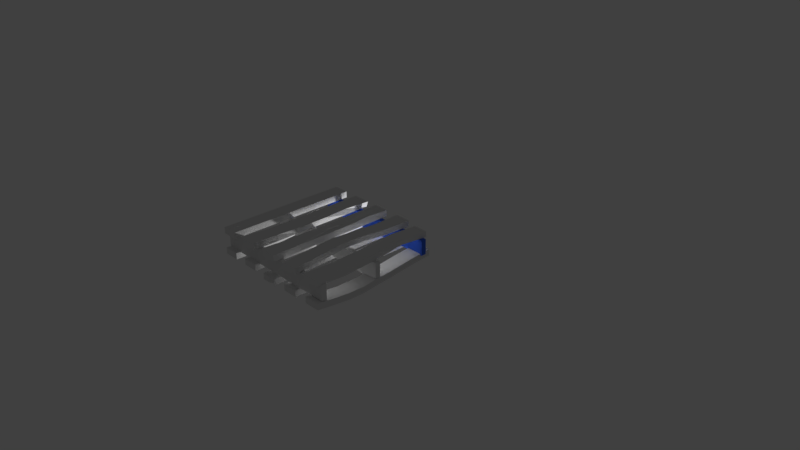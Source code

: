 # Source: skid.blend  (saved by Blender 2.78.0; exported with 4.5.12 LTS)
import bpy
from mathutils import Matrix  # noqa: F401  (used for matrix-valued properties, if any)

bpy.ops.wm.read_factory_settings(use_empty=True)
scene = bpy.context.scene
scene.name = 'Scene'

# ---- collections
col_collection_1 = bpy.data.collections.new('Collection 1'); scene.collection.children.link(col_collection_1)

# ---- materials (node trees are filled in below, after node groups)
mat_material_001 = bpy.data.materials.new('Material.001')
mat_material_001.alpha_threshold = 0.0
mat_material_001.use_transparent_shadow = False
mat_material_001.roughness = 0.5
mat_material_001.line_color = (0.0, 0.0, 0.0, 1.0)
mat_material_002 = bpy.data.materials.new('Material.002')
mat_material_002.alpha_threshold = 0.0
mat_material_002.use_transparent_shadow = False
mat_material_002.roughness = 0.5
mat_material_002.line_color = (0.0, 0.0, 0.0, 1.0)
mat_material_003 = bpy.data.materials.new('Material.003')
mat_material_003.alpha_threshold = 0.0
mat_material_003.use_transparent_shadow = False
mat_material_003.roughness = 0.5
mat_material_003.line_color = (0.0, 0.0, 0.0, 1.0)
mat_material_004 = bpy.data.materials.new('Material.004')
mat_material_004.alpha_threshold = 0.0
mat_material_004.use_transparent_shadow = False
mat_material_004.roughness = 0.5
mat_material_004.line_color = (0.0, 0.0, 0.0, 1.0)
mat_material_010 = bpy.data.materials.new('Material.010')
mat_material_010.alpha_threshold = 0.0
mat_material_010.use_transparent_shadow = False
mat_material_010.diffuse_color = (0.05369, 0.1468, 0.8, 1.0)
mat_material_010.roughness = 0.5
mat_material_005 = bpy.data.materials.new('Material.005')
mat_material_005.alpha_threshold = 0.0
mat_material_005.use_transparent_shadow = False
mat_material_005.roughness = 0.5
mat_material_005.line_color = (0.0, 0.0, 0.0, 1.0)
mat_material_006 = bpy.data.materials.new('Material.006')
mat_material_006.alpha_threshold = 0.0
mat_material_006.use_transparent_shadow = False
mat_material_006.roughness = 0.5
mat_material_006.line_color = (0.0, 0.0, 0.0, 1.0)
mat_material_007 = bpy.data.materials.new('Material.007')
mat_material_007.alpha_threshold = 0.0
mat_material_007.use_transparent_shadow = False
mat_material_007.roughness = 0.5
mat_material_007.line_color = (0.0, 0.0, 0.0, 1.0)
mat_material_008 = bpy.data.materials.new('Material.008')
mat_material_008.alpha_threshold = 0.0
mat_material_008.use_transparent_shadow = False
mat_material_008.roughness = 0.5
mat_material_008.line_color = (0.0, 0.0, 0.0, 1.0)
mat_material_009 = bpy.data.materials.new('Material.009')
mat_material_009.alpha_threshold = 0.0
mat_material_009.use_transparent_shadow = False
mat_material_009.roughness = 0.5
mat_material_009.line_color = (0.0, 0.0, 0.0, 1.0)
mat_material_011 = bpy.data.materials.new('Material.011')
mat_material_011.alpha_threshold = 0.0
mat_material_011.use_transparent_shadow = False
mat_material_011.roughness = 0.5
mat_material_011.line_color = (0.0, 0.0, 0.0, 1.0)

# ---- material node trees

# ---- world
world_world = bpy.data.worlds.new('World'); scene.world = world_world
world_world.color = (0.05088, 0.05088, 0.05088)
world_world.use_sun_shadow = False
world_world.sun_shadow_jitter_overblur = 0.0
world_world.cycles.sampling_method = 'MANUAL'

# ---- cameras
cam_camera = bpy.data.cameras.new('Camera')
cam_camera.clip_end = 100.0
cam_camera.lens = 35.0
cam_camera.sensor_width = 32.0
cam_camera.sensor_height = 18.0
cam_camera.ortho_scale = 7.314
cam_camera.dof.focus_distance = 0.0
cam_camera.dof.aperture_fstop = 128.0

# ---- lights
light_lamp = bpy.data.lights.new('Lamp', 'POINT')
light_lamp.transmission_factor = 0.0
light_lamp.cutoff_distance = 30.0
light_lamp.energy = 100.0
light_lamp.shadow_buffer_clip_start = 1.001
light_lamp.shadow_soft_size = 0.1
light_lamp.shadow_maximum_resolution = 0.006
light_lamp.use_absolute_resolution = True

# ---- meshes
me_cube_005 = bpy.data.meshes.new('Cube.005')
me_cube_005.from_pydata([(-1.0, -1.0, -1.0), (-1.0, -1.0, 1.0), (-1.0, 1.0, -1.0), (-1.0, 1.0, 1.0), (1.0, -1.0, -1.0), (1.0, -1.0, 1.0), (1.0, 1.0, -1.0), (1.0, 1.0, 1.0)], [], [(0, 1, 3, 2), (2, 3, 7, 6), (6, 7, 5, 4), (4, 5, 1, 0), (2, 6, 4, 0), (7, 3, 1, 5)])
_uv = me_cube_005.uv_layers.new(name='UVMap')
_uv.uv.foreach_set('vector', [0.9367, 0.4844, 0.3533, 1.099, 0.0633, 0.5156, 0.6467, -0.09908, 0.9367, 0.4844, 0.3533, 1.099, 0.0633, 0.5156, 0.6467, -0.09908, 0.9367, 0.4844, 0.3533, 1.099, 0.0633, 0.5156, 0.6467, -0.09908, 0.9367, 0.4844, 0.3533, 1.099, 0.0633, 0.5156, 0.6467, -0.09908, 0.9367, 0.4844, 0.3533, 1.099, 0.0633, 0.5156, 0.6467, -0.09908, 0.9367, 0.4844, 0.3533, 1.099, 0.0633, 0.5156, 0.6467, -0.09908])
me_cube_005.use_remesh_preserve_volume = False
me_cube_005.use_remesh_preserve_attributes = False
me_cube_005.use_mirror_vertex_groups = False
me_cube_005.update()
me_cube_001 = bpy.data.meshes.new('Cube.001')
me_cube_001.from_pydata([(0.7893, 0.9956, -1.0), (0.5709, -1.0, -1.069), (-1.334, -1.0, -1.06), (-1.231, 0.996, -1.0), (0.7948, 0.9961, 1.02), (0.5798, -1.0, 0.8421), (-1.327, -1.0, 0.8513), (-1.226, 0.9965, 1.021), (0.6072, 0.5451, -1.227), (0.6441, 0.1877, -1.7), (0.8021, -0.1528, -1.931), (0.6937, -0.5907, -1.562), (-1.186, -0.5906, -1.529), (-0.9186, -0.1529, -1.879), (-0.9931, 0.1877, -1.653), (-1.21, 0.546, -1.196), (0.6162, 0.5465, 0.6005), (0.6521, 0.1879, -0.04476), (0.8061, -0.1539, -0.1849), (0.6973, -0.5915, 0.3383), (-1.185, -0.5914, 0.3708), (-0.9205, -0.154, -0.1344), (-0.9946, 0.1879, 0.006402), (-1.206, 0.5473, 0.6355), (0.2782, 0.9964, -1.0), (-0.2298, 0.9965, -1.0), (-0.7328, 0.996, -1.0), (0.08388, -1.0, -1.072), (-0.3955, -1.0, -1.071), (-0.8678, -1.0, -1.067), (0.2837, 0.9969, 1.023), (-0.2244, 0.9971, 1.024), (-0.7276, 0.9966, 1.022), (0.09281, -1.0, 0.8377), (-0.3868, -1.0, 0.8378), (-0.8596, -1.0, 0.8425), (-0.7584, 0.5465, 0.6186), (-0.3064, 0.5468, 0.6112), (0.1529, 0.5473, 0.608), (-0.5868, 0.1876, -0.02049), (-0.1777, 0.1875, -0.03199), (0.2366, 0.1876, -0.04031), (-0.4922, -0.1543, -0.1652), (-0.0623, -0.1554, -0.1796), (0.3711, -0.1545, -0.1902), (-0.7208, -0.5918, 0.3468), (-0.2533, -0.5927, 0.3358), (0.2196, -0.5919, 0.3305), (0.1448, 0.5459, -1.226), (-0.3134, 0.5454, -1.221), (-0.7639, 0.5451, -1.211), (0.231, 0.1874, -1.701), (-0.181, 0.1873, -1.693), (-0.5875, 0.1874, -1.677), (0.3686, -0.1534, -1.938), (-0.06339, -0.1543, -1.931), (-0.4919, -0.1532, -1.911), (0.2168, -0.5911, -1.569), (-0.2554, -0.5919, -1.564), (-0.7223, -0.591, -1.552)], [], [(59, 29, 2, 12), (45, 20, 6, 35), (11, 19, 5, 1), (29, 35, 6, 2), (15, 23, 7, 3), (32, 26, 3, 7), (2, 6, 20, 12), (12, 20, 21, 13), (13, 21, 22, 14), (14, 22, 23, 15), (0, 4, 16, 8), (8, 16, 17, 9), (9, 17, 18, 10), (10, 18, 19, 11), (32, 7, 23, 36), (36, 23, 22, 39), (39, 22, 21, 42), (42, 21, 20, 45), (26, 50, 15, 3), (50, 53, 14, 15), (53, 56, 13, 14), (56, 59, 12, 13), (10, 11, 57, 54), (54, 57, 58, 55), (55, 58, 59, 56), (9, 10, 54, 51), (51, 54, 55, 52), (52, 55, 56, 53), (8, 9, 51, 48), (48, 51, 52, 49), (49, 52, 53, 50), (0, 8, 48, 24), (24, 48, 49, 25), (25, 49, 50, 26), (18, 44, 47, 19), (44, 43, 46, 47), (43, 42, 45, 46), (17, 41, 44, 18), (41, 40, 43, 44), (40, 39, 42, 43), (16, 38, 41, 17), (38, 37, 40, 41), (37, 36, 39, 40), (4, 30, 38, 16), (30, 31, 37, 38), (31, 32, 36, 37), (4, 0, 24, 30), (30, 24, 25, 31), (31, 25, 26, 32), (1, 5, 33, 27), (27, 33, 34, 28), (28, 34, 35, 29), (19, 47, 33, 5), (47, 46, 34, 33), (46, 45, 35, 34), (11, 1, 27, 57), (57, 27, 28, 58), (58, 28, 29, 59)])
_uv = me_cube_001.uv_layers.new(name='UVMap')
_uv.uv.foreach_set('vector', [0.7242, 0.6521, 0.6485, 0.592, 0.6654, 0.547, 0.7411, 0.6071, 0.7465, 0.6581, 0.6519, 0.583, 0.6654, 0.547, 0.76, 0.6221, 1.03, 0.8835, 0.6519, 0.583, 0.6654, 0.547, 1.044, 0.8475, 1.027, 0.8925, 0.6485, 0.592, 0.6654, 0.547, 1.044, 0.8475, 1.03, 0.8835, 0.6519, 0.583, 0.6654, 0.547, 1.044, 0.8475, 1.027, 0.8925, 0.6485, 0.592, 0.6654, 0.547, 1.044, 0.8475, 0.9761, 1.028, 0.5979, 0.7271, 0.6114, 0.6911, 0.9896, 0.9916, 0.9896, 0.9916, 0.6114, 0.6911, 0.6249, 0.655, 1.003, 0.9556, 1.003, 0.9556, 0.6249, 0.655, 0.6384, 0.619, 1.017, 0.9196, 1.017, 0.9196, 0.6384, 0.619, 0.6519, 0.583, 1.03, 0.8835, 0.9761, 1.028, 0.5979, 0.7271, 0.6114, 0.6911, 0.9896, 0.9916, 0.9896, 0.9916, 0.6114, 0.6911, 0.6249, 0.655, 1.003, 0.9556, 1.003, 0.9556, 0.6249, 0.655, 0.6384, 0.619, 1.017, 0.9196, 1.017, 0.9196, 0.6384, 0.619, 0.6519, 0.583, 1.03, 0.8835, 0.6924, 0.8022, 0.5979, 0.7271, 0.6114, 0.6911, 0.7059, 0.7662, 0.7059, 0.7662, 0.6114, 0.6911, 0.6249, 0.655, 0.7195, 0.7302, 0.7195, 0.7302, 0.6249, 0.655, 0.6384, 0.619, 0.733, 0.6942, 0.733, 0.6942, 0.6384, 0.619, 0.6519, 0.583, 0.7465, 0.6581, 1.027, 0.8925, 0.9511, 0.8324, 0.9679, 0.7874, 1.044, 0.8475, 0.9511, 0.8324, 0.8754, 0.7723, 0.8923, 0.7273, 0.9679, 0.7874, 0.8754, 0.7723, 0.7998, 0.7122, 0.8167, 0.6672, 0.8923, 0.7273, 0.7998, 0.7122, 0.7242, 0.6521, 0.7411, 0.6071, 0.8167, 0.6672, 0.7492, 0.8473, 0.6735, 0.7872, 0.6904, 0.7422, 0.766, 0.8023, 0.766, 0.8023, 0.6904, 0.7422, 0.7073, 0.6971, 0.7829, 0.7572, 0.7829, 0.7572, 0.7073, 0.6971, 0.7242, 0.6521, 0.7998, 0.7122, 0.8248, 0.9074, 0.7492, 0.8473, 0.766, 0.8023, 0.8417, 0.8624, 0.8417, 0.8624, 0.766, 0.8023, 0.7829, 0.7572, 0.8586, 0.8174, 0.8586, 0.8174, 0.7829, 0.7572, 0.7998, 0.7122, 0.8754, 0.7723, 0.9004, 0.9675, 0.8248, 0.9074, 0.8417, 0.8624, 0.9173, 0.9225, 0.9173, 0.9225, 0.8417, 0.8624, 0.8586, 0.8174, 0.9342, 0.8775, 0.9342, 0.8775, 0.8586, 0.8174, 0.8754, 0.7723, 0.9511, 0.8324, 0.9761, 1.028, 0.9004, 0.9675, 0.9173, 0.9225, 0.9929, 0.9826, 0.9929, 0.9826, 0.9173, 0.9225, 0.9342, 0.8775, 1.01, 0.9376, 1.01, 0.9376, 0.9342, 0.8775, 0.9511, 0.8324, 1.027, 0.8925, 1.017, 0.9196, 0.922, 0.8444, 0.9355, 0.8084, 1.03, 0.8835, 0.922, 0.8444, 0.8275, 0.7693, 0.841, 0.7333, 0.9355, 0.8084, 0.8275, 0.7693, 0.733, 0.6942, 0.7465, 0.6581, 0.841, 0.7333, 1.003, 0.9556, 0.9085, 0.8804, 0.922, 0.8444, 1.017, 0.9196, 0.9085, 0.8804, 0.814, 0.8053, 0.8275, 0.7693, 0.922, 0.8444, 0.814, 0.8053, 0.7195, 0.7302, 0.733, 0.6942, 0.8275, 0.7693, 0.9896, 0.9916, 0.895, 0.9165, 0.9085, 0.8804, 1.003, 0.9556, 0.895, 0.9165, 0.8005, 0.8413, 0.814, 0.8053, 0.9085, 0.8804, 0.8005, 0.8413, 0.7059, 0.7662, 0.7195, 0.7302, 0.814, 0.8053, 0.9761, 1.028, 0.8815, 0.9525, 0.895, 0.9165, 0.9896, 0.9916, 0.8815, 0.9525, 0.787, 0.8774, 0.8005, 0.8413, 0.895, 0.9165, 0.787, 0.8774, 0.6924, 0.8022, 0.7059, 0.7662, 0.8005, 0.8413, 0.9761, 1.028, 0.5979, 0.7271, 0.6148, 0.6821, 0.9929, 0.9826, 0.9929, 0.9826, 0.6148, 0.6821, 0.6317, 0.637, 1.01, 0.9376, 1.01, 0.9376, 0.6317, 0.637, 0.6485, 0.592, 1.027, 0.8925, 0.9761, 1.028, 0.5979, 0.7271, 0.6148, 0.6821, 0.9929, 0.9826, 0.9929, 0.9826, 0.6148, 0.6821, 0.6317, 0.637, 1.01, 0.9376, 1.01, 0.9376, 0.6317, 0.637, 0.6485, 0.592, 1.027, 0.8925, 1.03, 0.8835, 0.9355, 0.8084, 0.949, 0.7724, 1.044, 0.8475, 0.9355, 0.8084, 0.841, 0.7333, 0.8545, 0.6973, 0.949, 0.7724, 0.841, 0.7333, 0.7465, 0.6581, 0.76, 0.6221, 0.8545, 0.6973, 0.6735, 0.7872, 0.5979, 0.7271, 0.6148, 0.6821, 0.6904, 0.7422, 0.6904, 0.7422, 0.6148, 0.6821, 0.6317, 0.637, 0.7073, 0.6971, 0.7073, 0.6971, 0.6317, 0.637, 0.6485, 0.592, 0.7242, 0.6521])
me_cube_001.materials.append(mat_material_001)
me_cube_001.use_remesh_preserve_volume = False
me_cube_001.use_remesh_preserve_attributes = False
me_cube_001.use_mirror_vertex_groups = False
me_cube_001.update()
me_cube_002 = bpy.data.meshes.new('Cube.002')
me_cube_002.from_pydata([(1.0, 1.0, -1.0), (1.0, -1.0, -1.357), (-1.0, -1.0, -1.0), (-1.0, 1.0, -1.0), (1.0, 1.0, 1.0), (1.0, -1.0, 1.0), (-1.0, -1.0, 1.0), (-1.0, 1.0, 1.0), (0.3333, 1.0, -1.0), (-0.2479, 1.006, -0.8413), (0.3333, -1.0, -1.357), (-0.3333, -1.0, -1.0), (0.3333, 1.0, 1.0), (-0.3333, 1.0, 1.0), (0.3333, -1.0, 1.0), (-0.3333, -1.0, 1.0), (1.0, 0.6667, -1.0), (1.0, 0.3333, -1.0), (1.0, -2.98e-08, -1.0), (1.0, -0.3333, -1.0), (1.0, -0.6667, -1.0), (-1.0, -0.6667, -1.0), (-1.0, -0.3333, -1.0), (-1.0, 2.682e-07, -1.0), (-1.0, 0.3333, -1.0), (-0.7331, 0.6667, -1.0), (1.0, 0.6667, 1.0), (1.0, 0.3333, 1.0), (0.5874, -5.364e-07, 0.6428), (1.0, -0.3333, 1.0), (1.0, -0.6667, 1.0), (-1.0, -0.6667, 1.0), (-1.0, -0.3333, 1.0), (-1.0, 1.788e-07, 1.0), (-1.0, 0.3333, 1.0), (-1.0, 0.6667, 1.0), (0.3333, 0.6667, 1.0), (0.3333, 0.3333, 1.0), (0.3333, -2.98e-07, 1.0), (0.3333, -0.3333, 1.0), (0.3333, -0.6667, 1.0), (-0.3333, 0.6667, 1.0), (-0.3333, 0.3333, 1.0), (-0.3333, -8.941e-08, 1.0), (-0.3333, -0.3333, 1.0), (-0.3333, -0.6667, 1.0), (0.3727, -0.6712, -0.9026), (-0.02028, -0.3333, -1.357), (-0.1812, 5.96e-08, -1.357), (0.3333, 0.3333, -1.0), (0.1788, 0.6933, -1.412), (-0.3333, -0.6667, -1.0), (-0.6869, -0.3333, -1.357), (-0.2391, -0.0174, -0.7452), (-0.3333, 0.3333, -1.0), (-0.3333, 0.6667, -1.0)], [], [(51, 11, 2, 21), (45, 31, 6, 15), (20, 30, 5, 1), (11, 15, 6, 2), (25, 35, 7, 3), (13, 9, 3, 7), (4, 0, 8, 12), (12, 8, 9, 13), (1, 5, 14, 10), (10, 14, 15, 11), (30, 40, 14, 5), (40, 45, 15, 14), (20, 1, 10, 46), (46, 10, 11, 51), (8, 50, 55, 9), (50, 49, 54, 55), (49, 48, 53, 54), (48, 47, 52, 53), (47, 46, 51, 52), (0, 16, 50, 8), (16, 17, 49, 50), (17, 18, 48, 49), (18, 19, 47, 48), (19, 20, 46, 47), (12, 13, 41, 36), (36, 41, 42, 37), (37, 42, 43, 38), (38, 43, 44, 39), (39, 44, 45, 40), (4, 12, 36, 26), (26, 36, 37, 27), (27, 37, 38, 28), (28, 38, 39, 29), (29, 39, 40, 30), (2, 6, 31, 21), (21, 31, 32, 22), (22, 32, 33, 23), (23, 33, 34, 24), (24, 34, 35, 25), (0, 4, 26, 16), (16, 26, 27, 17), (17, 27, 28, 18), (18, 28, 29, 19), (19, 29, 30, 20), (13, 7, 35, 41), (41, 35, 34, 42), (42, 34, 33, 43), (43, 33, 32, 44), (44, 32, 31, 45), (9, 55, 25, 3), (55, 54, 24, 25), (54, 53, 23, 24), (53, 52, 22, 23), (52, 51, 21, 22)])
_uv = me_cube_002.uv_layers.new(name='UVMap')
_uv.uv.foreach_set('vector', [0.2976, 0.8034, 0.357, 0.7975, 0.1999, 0.9292, 0.1667, 0.9292, 0.0509, 0.5565, 0.03406, 0.6394, 0.0008827, 0.6394, 0.0008827, 0.5428, 0.4579, 0.05556, 0.287, 0.1028, 0.2289, 0.0, 0.4579, 1.987e-08, 0.3698, 0.5394, 0.1336, 0.05975, 0.1999, 0.05975, 0.5542, 0.6343, 0.598, 0.1081, 0.399, 0.1081, 0.399, 0.05975, 0.598, 0.05975, 0.301, 0.6249, 0.4549, 0.5122, 0.4829, 0.5935, 0.1999, 0.6394, 0.5031, 0.5961, 0.399, 0.3496, 0.427, 0.4309, 0.402, 0.6105, 0.402, 0.6105, 0.427, 0.4309, 0.4549, 0.5122, 0.301, 0.6249, 2.047e-08, 0.3333, 0.0, 1.291e-07, 0.07631, 8.61e-08, 0.2122, 0.4425, 0.1853, 0.4445, 0.06723, 0.05975, 0.1336, 0.05975, 0.3698, 0.5394, 0.09627, 0.3806, 0.0769, 0.4759, 1.137e-08, 0.4444, 0.0, 0.3333, 0.06774, 0.4735, 0.0509, 0.5565, 0.0008827, 0.5428, 0.0008826, 0.4462, 0.5593, 0.5518, 0.671, 0.5343, 0.514, 0.6659, 0.4285, 0.6776, 0.4285, 0.6776, 0.514, 0.6659, 0.357, 0.7975, 0.2976, 0.8034, 0.0008826, 0.736, 0.0864, 0.7243, 0.06023, 0.8267, 0.0008826, 0.8326, 0.0864, 0.7243, 0.1719, 0.7126, 0.1196, 0.8209, 0.06023, 0.8267, 0.1719, 0.7126, 0.2574, 0.7009, 0.1789, 0.8151, 0.1196, 0.8209, 0.2574, 0.7009, 0.343, 0.6893, 0.2383, 0.8092, 0.1789, 0.8151, 0.343, 0.6893, 0.4285, 0.6776, 0.2976, 0.8034, 0.2383, 0.8092, 0.0008826, 0.6394, 0.1126, 0.6218, 0.0864, 0.7243, 0.0008826, 0.736, 0.1126, 0.6218, 0.2243, 0.6043, 0.1719, 0.7126, 0.0864, 0.7243, 0.2243, 0.6043, 0.336, 0.5868, 0.2574, 0.7009, 0.1719, 0.7126, 0.336, 0.5868, 0.4477, 0.5693, 0.343, 0.6893, 0.2574, 0.7009, 0.4477, 0.5693, 0.5593, 0.5518, 0.4285, 0.6776, 0.343, 0.6893, 0.402, 0.6105, 0.301, 0.6249, 0.251, 0.6112, 0.3352, 0.5831, 0.3352, 0.5831, 0.251, 0.6112, 0.2009, 0.5975, 0.2683, 0.5557, 0.2683, 0.5557, 0.2009, 0.5975, 0.1509, 0.5838, 0.2014, 0.5283, 0.2014, 0.5283, 0.1509, 0.5838, 0.1009, 0.5702, 0.1346, 0.5009, 0.1346, 0.5009, 0.1009, 0.5702, 0.0509, 0.5565, 0.06774, 0.4735, 0.5031, 0.5961, 0.402, 0.6105, 0.3352, 0.5831, 0.4194, 0.555, 0.4194, 0.555, 0.3352, 0.5831, 0.2683, 0.5557, 0.3357, 0.5139, 0.3357, 0.5139, 0.2683, 0.5557, 0.2014, 0.5283, 0.252, 0.4728, 0.252, 0.4728, 0.2014, 0.5283, 0.1346, 0.5009, 0.1683, 0.4317, 0.1683, 0.4317, 0.1346, 0.5009, 0.06774, 0.4735, 0.08458, 0.3906, 0.598, 0.3496, 0.399, 0.3496, 0.399, 0.3013, 0.598, 0.3013, 0.598, 0.3013, 0.399, 0.3013, 0.399, 0.253, 0.598, 0.253, 0.598, 0.253, 0.399, 0.253, 0.399, 0.2047, 0.598, 0.2047, 0.598, 0.2047, 0.399, 0.2047, 0.399, 0.1564, 0.598, 0.1564, 0.598, 0.1564, 0.399, 0.1564, 0.399, 0.1081, 0.598, 0.1081, 0.399, 0.3496, 0.5031, 0.5961, 0.4525, 0.5067, 0.399, 0.3013, 0.399, 0.3013, 0.4525, 0.5067, 0.402, 0.4173, 0.399, 0.253, 0.399, 0.253, 0.402, 0.4173, 0.3515, 0.3279, 0.399, 0.2047, 0.399, 0.2047, 0.3515, 0.3279, 0.301, 0.2385, 0.399, 0.1564, 0.399, 0.1564, 0.301, 0.2385, 0.2504, 0.1491, 0.399, 0.1081, 0.301, 0.6249, 0.1999, 0.6394, 0.1667, 0.6394, 0.251, 0.6112, 0.251, 0.6112, 0.1667, 0.6394, 0.1336, 0.6394, 0.2009, 0.5975, 0.2009, 0.5975, 0.1336, 0.6394, 0.1004, 0.6394, 0.1509, 0.5838, 0.1509, 0.5838, 0.1004, 0.6394, 0.06723, 0.6394, 0.1009, 0.5702, 0.1009, 0.5702, 0.06723, 0.6394, 0.03406, 0.6394, 0.0509, 0.5565, 0.0008826, 0.8326, 0.06023, 0.8267, 0.03406, 0.9292, 0.0008826, 0.9292, 0.06023, 0.8267, 0.1196, 0.8209, 0.06723, 0.9292, 0.03406, 0.9292, 0.1196, 0.8209, 0.1789, 0.8151, 0.1004, 0.9292, 0.06723, 0.9292, 0.1789, 0.8151, 0.2383, 0.8092, 0.1336, 0.9292, 0.1004, 0.9292, 0.2383, 0.8092, 0.2976, 0.8034, 0.1667, 0.9292, 0.1336, 0.9292])
me_cube_002.materials.append(mat_material_002)
me_cube_002.use_remesh_preserve_volume = False
me_cube_002.use_remesh_preserve_attributes = False
me_cube_002.use_mirror_vertex_groups = False
me_cube_002.update()
me_cube_003 = bpy.data.meshes.new('Cube.003')
me_cube_003.from_pydata([(1.0, 1.0, -1.0), (1.397, -1.0, -1.0), (-0.7977, -1.0, -1.0), (-1.305, 1.0, -1.0), (1.0, 1.0, 1.0), (1.0, -1.0, 1.0), (-1.0, -1.0, 1.0), (-1.0, 1.0, 1.0), (1.0, 0.6, -1.0), (1.0, 0.2, -1.0), (1.0, -0.2, -1.0), (1.0, -0.6, -1.0), (-1.0, -0.6, -1.0), (-1.234, -0.2, -1.0), (-1.234, 0.2, -1.0), (-1.0, 0.6, -1.0), (1.0, 0.6, 1.0), (1.0, 0.2, 1.0), (1.0, -0.2, 1.0), (1.0, -0.6, 1.0), (-1.0, -0.6, 1.0), (-1.0, -0.2, 1.0), (-1.0, 0.2, 1.0), (-1.0, 0.6, 1.0), (0.3333, 1.0, -1.0), (-0.6388, 1.0, -1.0), (0.7299, -1.0, -1.0), (-0.1311, -1.0, -1.0), (0.3333, 1.0, 1.0), (-0.3333, 1.0, 1.0), (0.3333, -1.0, 1.0), (-0.3333, -1.0, 1.0), (-0.3333, 0.6, 1.0), (0.3333, 0.6, 1.0), (-0.3333, 0.2, 1.0), (0.3333, 0.2, 1.0), (-0.3333, -0.2, 1.0), (0.3333, -0.2, 1.0), (-0.3333, -0.6, 1.0), (0.3333, -0.6, 1.0), (0.3646, 0.5646, -0.8208), (-0.3333, 0.6, -1.0), (0.3333, 0.2, -1.0), (-0.491, 0.1466, -1.178), (0.3333, -0.2, -1.0), (-0.3333, -0.2, -1.0), (0.2641, -0.6487, -0.9993), (-0.3333, -0.6, -1.0)], [], [(47, 27, 2, 12), (38, 20, 6, 31), (11, 19, 5, 1), (27, 31, 6, 2), (15, 23, 7, 3), (29, 25, 3, 7), (2, 6, 20, 12), (12, 20, 21, 13), (13, 21, 22, 14), (14, 22, 23, 15), (0, 4, 16, 8), (8, 16, 17, 9), (9, 17, 18, 10), (10, 18, 19, 11), (29, 7, 23, 32), (32, 23, 22, 34), (34, 22, 21, 36), (36, 21, 20, 38), (25, 41, 15, 3), (41, 43, 14, 15), (43, 45, 13, 14), (45, 47, 12, 13), (10, 11, 46, 44), (44, 46, 47, 45), (9, 10, 44, 42), (42, 44, 45, 43), (8, 9, 42, 40), (40, 42, 43, 41), (0, 8, 40, 24), (24, 40, 41, 25), (18, 37, 39, 19), (37, 36, 38, 39), (17, 35, 37, 18), (35, 34, 36, 37), (16, 33, 35, 17), (33, 32, 34, 35), (4, 28, 33, 16), (28, 29, 32, 33), (4, 0, 24, 28), (28, 24, 25, 29), (1, 5, 30, 26), (26, 30, 31, 27), (19, 39, 30, 5), (39, 38, 31, 30), (11, 1, 26, 46), (46, 26, 27, 47)])
_uv = me_cube_003.uv_layers.new(name='UVMap')
_uv.uv.foreach_set('vector', [0.8502, 0.8428, 0.9932, 0.8428, 0.9932, 0.9131, 0.8502, 0.9131, 0.755, 0.871, 0.9932, 0.871, 0.9932, 0.9131, 0.755, 0.9131, 0.2785, 0.871, 0.9932, 0.871, 0.9932, 0.9131, 0.2785, 0.9131, 0.2785, 0.8428, 0.9932, 0.8428, 0.9932, 0.9131, 0.2785, 0.9131, 0.2785, 0.871, 0.9932, 0.871, 0.9932, 0.9131, 0.2785, 0.9131, 0.2785, 0.8428, 0.9932, 0.8428, 0.9932, 0.9131, 0.2785, 0.9131, 0.2785, 0.7022, 0.9932, 0.7022, 0.9932, 0.7444, 0.2785, 0.7444, 0.2785, 0.7444, 0.9932, 0.7444, 0.9932, 0.7866, 0.2785, 0.7866, 0.2785, 0.7866, 0.9932, 0.7866, 0.9932, 0.8288, 0.2785, 0.8288, 0.2785, 0.8288, 0.9932, 0.8288, 0.9932, 0.871, 0.2785, 0.871, 0.2785, 0.7022, 0.9932, 0.7022, 0.9932, 0.7444, 0.2785, 0.7444, 0.2785, 0.7444, 0.9932, 0.7444, 0.9932, 0.7866, 0.2785, 0.7866, 0.2785, 0.7866, 0.9932, 0.7866, 0.9932, 0.8288, 0.2785, 0.8288, 0.2785, 0.8288, 0.9932, 0.8288, 0.9932, 0.871, 0.2785, 0.871, 0.755, 0.7022, 0.9932, 0.7022, 0.9932, 0.7444, 0.755, 0.7444, 0.755, 0.7444, 0.9932, 0.7444, 0.9932, 0.7866, 0.755, 0.7866, 0.755, 0.7866, 0.9932, 0.7866, 0.9932, 0.8288, 0.755, 0.8288, 0.755, 0.8288, 0.9932, 0.8288, 0.9932, 0.871, 0.755, 0.871, 0.2785, 0.8428, 0.4215, 0.8428, 0.4215, 0.9131, 0.2785, 0.9131, 0.4215, 0.8428, 0.5644, 0.8428, 0.5644, 0.9131, 0.4215, 0.9131, 0.5644, 0.8428, 0.7073, 0.8428, 0.7073, 0.9131, 0.5644, 0.9131, 0.7073, 0.8428, 0.8502, 0.8428, 0.8502, 0.9131, 0.7073, 0.9131, 0.7073, 0.7022, 0.8502, 0.7022, 0.8502, 0.7725, 0.7073, 0.7725, 0.7073, 0.7725, 0.8502, 0.7725, 0.8502, 0.8428, 0.7073, 0.8428, 0.5644, 0.7022, 0.7073, 0.7022, 0.7073, 0.7725, 0.5644, 0.7725, 0.5644, 0.7725, 0.7073, 0.7725, 0.7073, 0.8428, 0.5644, 0.8428, 0.4215, 0.7022, 0.5644, 0.7022, 0.5644, 0.7725, 0.4215, 0.7725, 0.4215, 0.7725, 0.5644, 0.7725, 0.5644, 0.8428, 0.4215, 0.8428, 0.2785, 0.7022, 0.4215, 0.7022, 0.4215, 0.7725, 0.2785, 0.7725, 0.2785, 0.7725, 0.4215, 0.7725, 0.4215, 0.8428, 0.2785, 0.8428, 0.2785, 0.8288, 0.5167, 0.8288, 0.5167, 0.871, 0.2785, 0.871, 0.5167, 0.8288, 0.755, 0.8288, 0.755, 0.871, 0.5167, 0.871, 0.2785, 0.7866, 0.5167, 0.7866, 0.5167, 0.8288, 0.2785, 0.8288, 0.5167, 0.7866, 0.755, 0.7866, 0.755, 0.8288, 0.5167, 0.8288, 0.2785, 0.7444, 0.5167, 0.7444, 0.5167, 0.7866, 0.2785, 0.7866, 0.5167, 0.7444, 0.755, 0.7444, 0.755, 0.7866, 0.5167, 0.7866, 0.2785, 0.7022, 0.5167, 0.7022, 0.5167, 0.7444, 0.2785, 0.7444, 0.5167, 0.7022, 0.755, 0.7022, 0.755, 0.7444, 0.5167, 0.7444, 0.2785, 0.7022, 0.9932, 0.7022, 0.9932, 0.7725, 0.2785, 0.7725, 0.2785, 0.7725, 0.9932, 0.7725, 0.9932, 0.8428, 0.2785, 0.8428, 0.2785, 0.7022, 0.9932, 0.7022, 0.9932, 0.7725, 0.2785, 0.7725, 0.2785, 0.7725, 0.9932, 0.7725, 0.9932, 0.8428, 0.2785, 0.8428, 0.2785, 0.871, 0.5167, 0.871, 0.5167, 0.9131, 0.2785, 0.9131, 0.5167, 0.871, 0.755, 0.871, 0.755, 0.9131, 0.5167, 0.9131, 0.8502, 0.7022, 0.9932, 0.7022, 0.9932, 0.7725, 0.8502, 0.7725, 0.8502, 0.7725, 0.9932, 0.7725, 0.9932, 0.8428, 0.8502, 0.8428])
me_cube_003.materials.append(mat_material_003)
me_cube_003.use_remesh_preserve_volume = False
me_cube_003.use_remesh_preserve_attributes = False
me_cube_003.use_mirror_vertex_groups = False
me_cube_003.update()
me_cube_004 = bpy.data.meshes.new('Cube.004')
me_cube_004.from_pydata([(1.0, 1.0, -1.0), (1.0, -1.0, -1.0), (-1.0, -1.0, -1.0), (-1.0, 1.0, -1.0), (1.0, 1.0, 1.0), (1.0, -1.0, 1.0), (-1.0, -1.0, 1.0), (-1.0, 1.0, 1.0), (1.0, 0.6, -1.0), (1.0, 0.2, -1.0), (1.0, -0.2, -1.0), (1.0, -0.6, -1.0), (-1.0, -0.6, -1.0), (-1.0, -0.2, -1.0), (-1.0, 0.2, -1.0), (-1.0, 0.6, -1.0), (1.0, 0.6, 1.0), (1.0, 0.2, 1.0), (1.0, -0.2, 1.0), (1.0, -0.6, 1.0), (-1.0, -0.6, 1.0), (-1.0, -0.2, 1.0), (-1.0, 0.2, 1.0), (-1.0, 0.6, 1.0), (0.3333, 1.0, -1.0), (-0.3333, 1.0, -1.0), (0.3333, -1.0, -1.0), (-0.2202, -1.019, -1.987), (0.3333, 1.0, 1.0), (-0.3333, 1.0, 1.0), (0.3333, -1.0, 1.0), (-0.3333, -1.0, 1.0), (-0.3333, 0.6, 1.0), (0.3333, 0.6, 1.0), (-0.3333, 0.2, 1.0), (0.3333, 0.2, 1.0), (-0.3333, -0.2, 1.0), (0.3333, -0.2, 1.0), (-0.3333, -0.6, 1.0), (0.3333, -0.6, 1.0), (0.3333, 0.6, -1.0), (-0.7883, 0.6, -1.0), (0.3333, 0.2, -1.0), (-0.3333, 0.2, -1.0), (0.3333, -0.2, -1.0), (0.03827, -0.2, -1.0), (0.3333, -0.6, -1.0), (-0.3333, -0.6, -1.0)], [], [(47, 27, 2, 12), (38, 20, 6, 31), (11, 19, 5, 1), (27, 31, 6, 2), (15, 23, 7, 3), (29, 25, 3, 7), (2, 6, 20, 12), (12, 20, 21, 13), (13, 21, 22, 14), (14, 22, 23, 15), (0, 4, 16, 8), (8, 16, 17, 9), (9, 17, 18, 10), (10, 18, 19, 11), (29, 7, 23, 32), (32, 23, 22, 34), (34, 22, 21, 36), (36, 21, 20, 38), (25, 41, 15, 3), (41, 43, 14, 15), (43, 45, 13, 14), (45, 47, 12, 13), (10, 11, 46, 44), (44, 46, 47, 45), (9, 10, 44, 42), (42, 44, 45, 43), (8, 9, 42, 40), (40, 42, 43, 41), (0, 8, 40, 24), (24, 40, 41, 25), (18, 37, 39, 19), (37, 36, 38, 39), (17, 35, 37, 18), (35, 34, 36, 37), (16, 33, 35, 17), (33, 32, 34, 35), (4, 28, 33, 16), (28, 29, 32, 33), (4, 0, 24, 28), (28, 24, 25, 29), (1, 5, 30, 26), (26, 30, 31, 27), (19, 39, 30, 5), (39, 38, 31, 30), (11, 1, 26, 46), (46, 26, 27, 47)])
_uv = me_cube_004.uv_layers.new(name='UVMap')
_uv.uv.foreach_set('vector', [1.086, 0.788, 1.204, 0.788, 1.204, 0.7485, 1.086, 0.7485, 1.008, 0.7722, 1.204, 0.7722, 1.204, 0.7485, 1.008, 0.7485, 0.6175, 0.7722, 1.204, 0.7722, 1.204, 0.7485, 0.6175, 0.7485, 0.6175, 0.788, 1.204, 0.788, 1.204, 0.7485, 0.6175, 0.7485, 0.6175, 0.7722, 1.204, 0.7722, 1.204, 0.7485, 0.6175, 0.7485, 0.6175, 0.788, 1.204, 0.788, 1.204, 0.7485, 0.6175, 0.7485, 0.6175, 0.8669, 1.204, 0.8669, 1.204, 0.8432, 0.6175, 0.8432, 0.6175, 0.8432, 1.204, 0.8432, 1.204, 0.8195, 0.6175, 0.8195, 0.6175, 0.8195, 1.204, 0.8195, 1.204, 0.7959, 0.6175, 0.7959, 0.6175, 0.7959, 1.204, 0.7959, 1.204, 0.7722, 0.6175, 0.7722, 0.6175, 0.8669, 1.204, 0.8669, 1.204, 0.8432, 0.6175, 0.8432, 0.6175, 0.8432, 1.204, 0.8432, 1.204, 0.8195, 0.6175, 0.8195, 0.6175, 0.8195, 1.204, 0.8195, 1.204, 0.7959, 0.6175, 0.7959, 0.6175, 0.7959, 1.204, 0.7959, 1.204, 0.7722, 0.6175, 0.7722, 1.008, 0.8669, 1.204, 0.8669, 1.204, 0.8432, 1.008, 0.8432, 1.008, 0.8432, 1.204, 0.8432, 1.204, 0.8195, 1.008, 0.8195, 1.008, 0.8195, 1.204, 0.8195, 1.204, 0.7959, 1.008, 0.7959, 1.008, 0.7959, 1.204, 0.7959, 1.204, 0.7722, 1.008, 0.7722, 0.6175, 0.788, 0.7347, 0.788, 0.7347, 0.7485, 0.6175, 0.7485, 0.7347, 0.788, 0.852, 0.788, 0.852, 0.7485, 0.7347, 0.7485, 0.852, 0.788, 0.9692, 0.788, 0.9692, 0.7485, 0.852, 0.7485, 0.9692, 0.788, 1.086, 0.788, 1.086, 0.7485, 0.9692, 0.7485, 0.9692, 0.8669, 1.086, 0.8669, 1.086, 0.8274, 0.9692, 0.8274, 0.9692, 0.8274, 1.086, 0.8274, 1.086, 0.788, 0.9692, 0.788, 0.852, 0.8669, 0.9692, 0.8669, 0.9692, 0.8274, 0.852, 0.8274, 0.852, 0.8274, 0.9692, 0.8274, 0.9692, 0.788, 0.852, 0.788, 0.7347, 0.8669, 0.852, 0.8669, 0.852, 0.8274, 0.7347, 0.8274, 0.7347, 0.8274, 0.852, 0.8274, 0.852, 0.788, 0.7347, 0.788, 0.6175, 0.8669, 0.7347, 0.8669, 0.7347, 0.8274, 0.6175, 0.8274, 0.6175, 0.8274, 0.7347, 0.8274, 0.7347, 0.788, 0.6175, 0.788, 0.6175, 0.7959, 0.8129, 0.7959, 0.8129, 0.7722, 0.6175, 0.7722, 0.8129, 0.7959, 1.008, 0.7959, 1.008, 0.7722, 0.8129, 0.7722, 0.6175, 0.8195, 0.8129, 0.8195, 0.8129, 0.7959, 0.6175, 0.7959, 0.8129, 0.8195, 1.008, 0.8195, 1.008, 0.7959, 0.8129, 0.7959, 0.6175, 0.8432, 0.8129, 0.8432, 0.8129, 0.8195, 0.6175, 0.8195, 0.8129, 0.8432, 1.008, 0.8432, 1.008, 0.8195, 0.8129, 0.8195, 0.6175, 0.8669, 0.8129, 0.8669, 0.8129, 0.8432, 0.6175, 0.8432, 0.8129, 0.8669, 1.008, 0.8669, 1.008, 0.8432, 0.8129, 0.8432, 0.6175, 0.8669, 1.204, 0.8669, 1.204, 0.8274, 0.6175, 0.8274, 0.6175, 0.8274, 1.204, 0.8274, 1.204, 0.788, 0.6175, 0.788, 0.6175, 0.8669, 1.204, 0.8669, 1.204, 0.8274, 0.6175, 0.8274, 0.6175, 0.8274, 1.204, 0.8274, 1.204, 0.788, 0.6175, 0.788, 0.6175, 0.7722, 0.8129, 0.7722, 0.8129, 0.7485, 0.6175, 0.7485, 0.8129, 0.7722, 1.008, 0.7722, 1.008, 0.7485, 0.8129, 0.7485, 1.086, 0.8669, 1.204, 0.8669, 1.204, 0.8274, 1.086, 0.8274, 1.086, 0.8274, 1.204, 0.8274, 1.204, 0.788, 1.086, 0.788])
me_cube_004.materials.append(mat_material_004)
me_cube_004.use_remesh_preserve_volume = False
me_cube_004.use_remesh_preserve_attributes = False
me_cube_004.use_mirror_vertex_groups = False
me_cube_004.update()
me_cube_006 = bpy.data.meshes.new('Cube.006')
me_cube_006.from_pydata([(-1.0, -1.0, -1.0), (-1.0, -1.0, 1.0), (-1.0, 1.0, -1.0), (-1.0, 1.0, 1.0), (1.0, -1.0, -1.0), (1.0, -1.0, 1.0), (1.0, 1.0, -1.0), (1.0, 1.0, 1.0)], [], [(0, 1, 3, 2), (2, 3, 7, 6), (6, 7, 5, 4), (4, 5, 1, 0), (2, 6, 4, 0), (7, 3, 1, 5)])
_uv = me_cube_006.uv_layers.new(name='UVMap')
_uv.uv.foreach_set('vector', [0.4384, 0.3617, 0.2484, 0.3617, 0.2484, 0.08514, 0.4384, 0.08514, 0.2484, 0.6383, 0.05847, 0.6383, 0.05847, 0.3617, 0.2484, 0.3617, 0.2484, 0.3617, 0.05847, 0.3617, 0.05847, 0.08514, 0.2484, 0.08514, 0.2484, 0.6383, 0.2484, 0.3617, 0.4384, 0.3617, 0.4384, 0.6383, 0.6283, 0.3617, 0.4384, 0.3617, 0.4384, 0.08514, 0.6283, 0.08514, 0.2484, 0.6383, 0.2484, 0.9149, 0.05847, 0.9149, 0.05847, 0.6383])
me_cube_006.materials.append(mat_material_010)
me_cube_006.use_remesh_preserve_volume = False
me_cube_006.use_remesh_preserve_attributes = False
me_cube_006.use_mirror_vertex_groups = False
me_cube_006.update()
me_cube_007 = bpy.data.meshes.new('Cube.007')
me_cube_007.from_pydata([(1.0, 1.0, -1.481), (0.7859, -1.0, -0.7987), (-1.214, -1.0, -0.7987), (-1.0, 1.0, -1.423), (1.0, 1.0, 0.4681), (0.7753, -1.0, 1.21), (-1.224, -1.0, 1.21), (-1.0, 1.0, 0.5236), (1.0, 0.75, -1.147), (0.9997, 0.5, -0.6079), (0.9264, 0.25, -0.1269), (0.7803, -5.96e-08, -0.02626), (0.6356, -0.25, 0.2013), (0.5737, -0.5, 0.02127), (0.6408, -0.75, -0.384), (-1.358, -0.75, -0.384), (-1.425, -0.5, 0.02127), (-1.363, -0.25, 0.1989), (-1.219, 2.98e-07, -0.01589), (-1.074, 0.25, -0.1047), (-1.0, 0.5, -0.5776), (-1.0, 0.75, -1.109), (1.0, 0.75, 0.843), (0.9994, 0.5, 1.372), (0.9238, 0.25, 1.827), (0.7743, -5.364e-07, 1.936), (0.6283, -0.25, 2.228), (0.5628, -0.5, 2.045), (0.6286, -0.75, 1.632), (-1.37, -0.75, 1.632), (-1.436, -0.5, 2.045), (-1.371, -0.25, 2.228), (-1.225, 1.937e-07, 1.949), (-1.076, 0.25, 1.848), (-1.001, 0.5, 1.397), (-1.0, 0.75, 0.8735), (0.5, 1.0, -1.468), (1.788e-07, 1.0, -1.462), (-0.5, 1.0, -1.447), (0.2845, -1.0, -0.7886), (-0.2138, -1.0, -0.7852), (-0.7155, -1.0, -0.7886), (0.5, 1.0, 0.4808), (2.384e-07, 1.0, 0.4876), (-0.5, 1.0, 0.5021), (0.2739, -1.0, 1.22), (-0.2243, -1.0, 1.223), (-0.7261, -1.0, 1.22), (-0.5, 0.75, 0.8708), (2.384e-07, 0.75, 0.8696), (0.5, 0.75, 0.8707), (-0.5006, 0.5, 1.408), (-0.0005588, 0.5, 1.411), (0.4994, 0.5, 1.408), (-0.577, 0.25, 1.869), (-0.07615, 0.25, 1.875), (0.423, 0.25, 1.866), (-0.7272, 1.118e-08, 1.969), (-0.2253, -1.714e-07, 1.975), (0.2728, -3.539e-07, 1.965), (-0.8738, -0.25, 2.264), (-0.3706, -0.25, 2.277), (0.1262, -0.25, 2.264), (-0.94, -0.5, 2.074), (-0.4356, -0.5, 2.084), (0.06002, -0.5, 2.074), (-0.8735, -0.75, 1.652), (-0.3704, -0.75, 1.659), (0.1265, -0.75, 1.652), (0.5, 0.75, -1.119), (1.788e-07, 0.75, -1.121), (-0.5, 0.75, -1.118), (0.4996, 0.5, -0.5728), (-0.0003463, 0.5, -0.57), (-0.5004, 0.5, -0.5719), (0.4256, 0.25, -0.08955), (-0.07369, 0.25, -0.08149), (-0.5744, 0.25, -0.08678), (0.2787, 2.98e-08, 0.002492), (-0.2195, 1.192e-07, 0.01169), (-0.7213, 2.086e-07, 0.005529), (0.1333, -0.25, 0.2359), (-0.3637, -0.25, 0.2476), (-0.8667, -0.25, 0.2346), (0.0709, -0.5, 0.04988), (-0.4252, -0.5, 0.05959), (-0.9291, -0.5, 0.04988), (0.1386, -0.75, -0.3644), (-0.3584, -0.75, -0.3578), (-0.8614, -0.75, -0.3644)], [], [(89, 41, 2, 15), (66, 29, 6, 47), (14, 28, 5, 1), (41, 47, 6, 2), (21, 35, 7, 3), (44, 38, 3, 7), (2, 6, 29, 15), (15, 29, 30, 16), (16, 30, 31, 17), (17, 31, 32, 18), (18, 32, 33, 19), (19, 33, 34, 20), (20, 34, 35, 21), (0, 4, 22, 8), (8, 22, 23, 9), (9, 23, 24, 10), (10, 24, 25, 11), (11, 25, 26, 12), (12, 26, 27, 13), (13, 27, 28, 14), (44, 7, 35, 48), (48, 35, 34, 51), (51, 34, 33, 54), (54, 33, 32, 57), (57, 32, 31, 60), (60, 31, 30, 63), (63, 30, 29, 66), (38, 71, 21, 3), (71, 74, 20, 21), (74, 77, 19, 20), (77, 80, 18, 19), (80, 83, 17, 18), (83, 86, 16, 17), (86, 89, 15, 16), (13, 14, 87, 84), (84, 87, 88, 85), (85, 88, 89, 86), (12, 13, 84, 81), (81, 84, 85, 82), (82, 85, 86, 83), (11, 12, 81, 78), (78, 81, 82, 79), (79, 82, 83, 80), (10, 11, 78, 75), (75, 78, 79, 76), (76, 79, 80, 77), (9, 10, 75, 72), (72, 75, 76, 73), (73, 76, 77, 74), (8, 9, 72, 69), (69, 72, 73, 70), (70, 73, 74, 71), (0, 8, 69, 36), (36, 69, 70, 37), (37, 70, 71, 38), (27, 65, 68, 28), (65, 64, 67, 68), (64, 63, 66, 67), (26, 62, 65, 27), (62, 61, 64, 65), (61, 60, 63, 64), (25, 59, 62, 26), (59, 58, 61, 62), (58, 57, 60, 61), (24, 56, 59, 25), (56, 55, 58, 59), (55, 54, 57, 58), (23, 53, 56, 24), (53, 52, 55, 56), (52, 51, 54, 55), (22, 50, 53, 23), (50, 49, 52, 53), (49, 48, 51, 52), (4, 42, 50, 22), (42, 43, 49, 50), (43, 44, 48, 49), (4, 0, 36, 42), (42, 36, 37, 43), (43, 37, 38, 44), (1, 5, 45, 39), (39, 45, 46, 40), (40, 46, 47, 41), (28, 68, 45, 5), (68, 67, 46, 45), (67, 66, 47, 46), (14, 1, 39, 87), (87, 39, 40, 88), (88, 40, 41, 89)])
_uv = me_cube_007.uv_layers.new(name='UVMap')
_uv.uv.foreach_set('vector', [0.2917, 0.9167, 0.3333, 0.9167, 0.3333, 1.0, 0.2917, 1.0, 0.04167, 0.5833, 0.04167, 0.6667, 4.967e-08, 0.6667, 3.725e-08, 0.5833, 0.6667, 0.04167, 0.3333, 0.04167, 0.3333, 0.0, 0.6667, 1.987e-08, 0.25, 0.3333, 0.25, 3.229e-08, 0.3333, 0.0, 0.3333, 0.3333, 1.0, 0.04167, 0.6667, 0.04167, 0.6667, 8.941e-08, 1.0, 0.0, 0.3333, 0.5833, 0.6667, 0.5833, 0.6667, 0.6667, 0.3333, 0.6667, 1.0, 0.3333, 0.6667, 0.3333, 0.6667, 0.2917, 1.0, 0.2917, 1.0, 0.2917, 0.6667, 0.2917, 0.6667, 0.25, 1.0, 0.25, 1.0, 0.25, 0.6667, 0.25, 0.6667, 0.2083, 1.0, 0.2083, 1.0, 0.2083, 0.6667, 0.2083, 0.6667, 0.1667, 1.0, 0.1667, 1.0, 0.1667, 0.6667, 0.1667, 0.6667, 0.125, 1.0, 0.125, 1.0, 0.125, 0.6667, 0.125, 0.6667, 0.08333, 1.0, 0.08333, 1.0, 0.08333, 0.6667, 0.08333, 0.6667, 0.04167, 1.0, 0.04167, 0.6667, 0.3333, 0.3333, 0.3333, 0.3333, 0.2917, 0.6667, 0.2917, 0.6667, 0.2917, 0.3333, 0.2917, 0.3333, 0.25, 0.6667, 0.25, 0.6667, 0.25, 0.3333, 0.25, 0.3333, 0.2083, 0.6667, 0.2083, 0.6667, 0.2083, 0.3333, 0.2083, 0.3333, 0.1667, 0.6667, 0.1667, 0.6667, 0.1667, 0.3333, 0.1667, 0.3333, 0.125, 0.6667, 0.125, 0.6667, 0.125, 0.3333, 0.125, 0.3333, 0.08333, 0.6667, 0.08333, 0.6667, 0.08333, 0.3333, 0.08333, 0.3333, 0.04167, 0.6667, 0.04167, 0.3333, 0.5833, 0.3333, 0.6667, 0.2917, 0.6667, 0.2917, 0.5833, 0.2917, 0.5833, 0.2917, 0.6667, 0.25, 0.6667, 0.25, 0.5833, 0.25, 0.5833, 0.25, 0.6667, 0.2083, 0.6667, 0.2083, 0.5833, 0.2083, 0.5833, 0.2083, 0.6667, 0.1667, 0.6667, 0.1667, 0.5833, 0.1667, 0.5833, 0.1667, 0.6667, 0.125, 0.6667, 0.125, 0.5833, 0.125, 0.5833, 0.125, 0.6667, 0.08333, 0.6667, 0.08333, 0.5833, 0.08333, 0.5833, 0.08333, 0.6667, 0.04167, 0.6667, 0.04167, 0.5833, 4.967e-09, 0.9167, 0.04167, 0.9167, 0.04167, 1.0, 0.0, 1.0, 0.04167, 0.9167, 0.08333, 0.9167, 0.08333, 1.0, 0.04167, 1.0, 0.08333, 0.9167, 0.125, 0.9167, 0.125, 1.0, 0.08333, 1.0, 0.125, 0.9167, 0.1667, 0.9167, 0.1667, 1.0, 0.125, 1.0, 0.1667, 0.9167, 0.2083, 0.9167, 0.2083, 1.0, 0.1667, 1.0, 0.2083, 0.9167, 0.25, 0.9167, 0.25, 1.0, 0.2083, 1.0, 0.25, 0.9167, 0.2917, 0.9167, 0.2917, 1.0, 0.25, 1.0, 0.25, 0.6667, 0.2917, 0.6667, 0.2917, 0.75, 0.25, 0.75, 0.25, 0.75, 0.2917, 0.75, 0.2917, 0.8333, 0.25, 0.8333, 0.25, 0.8333, 0.2917, 0.8333, 0.2917, 0.9167, 0.25, 0.9167, 0.2083, 0.6667, 0.25, 0.6667, 0.25, 0.75, 0.2083, 0.75, 0.2083, 0.75, 0.25, 0.75, 0.25, 0.8333, 0.2083, 0.8333, 0.2083, 0.8333, 0.25, 0.8333, 0.25, 0.9167, 0.2083, 0.9167, 0.1667, 0.6667, 0.2083, 0.6667, 0.2083, 0.75, 0.1667, 0.75, 0.1667, 0.75, 0.2083, 0.75, 0.2083, 0.8333, 0.1667, 0.8333, 0.1667, 0.8333, 0.2083, 0.8333, 0.2083, 0.9167, 0.1667, 0.9167, 0.125, 0.6667, 0.1667, 0.6667, 0.1667, 0.75, 0.125, 0.75, 0.125, 0.75, 0.1667, 0.75, 0.1667, 0.8333, 0.125, 0.8333, 0.125, 0.8333, 0.1667, 0.8333, 0.1667, 0.9167, 0.125, 0.9167, 0.08333, 0.6667, 0.125, 0.6667, 0.125, 0.75, 0.08333, 0.75, 0.08333, 0.75, 0.125, 0.75, 0.125, 0.8333, 0.08333, 0.8333, 0.08333, 0.8333, 0.125, 0.8333, 0.125, 0.9167, 0.08333, 0.9167, 0.04167, 0.6667, 0.08333, 0.6667, 0.08333, 0.75, 0.04167, 0.75, 0.04167, 0.75, 0.08333, 0.75, 0.08333, 0.8333, 0.04167, 0.8333, 0.04167, 0.8333, 0.08333, 0.8333, 0.08333, 0.9167, 0.04167, 0.9167, 1.987e-08, 0.6667, 0.04167, 0.6667, 0.04167, 0.75, 1.49e-08, 0.75, 1.49e-08, 0.75, 0.04167, 0.75, 0.04167, 0.8333, 9.934e-09, 0.8333, 9.934e-09, 0.8333, 0.04167, 0.8333, 0.04167, 0.9167, 4.967e-09, 0.9167, 0.08333, 0.3333, 0.08333, 0.4167, 0.04167, 0.4167, 0.04167, 0.3333, 0.08333, 0.4167, 0.08333, 0.5, 0.04167, 0.5, 0.04167, 0.4167, 0.08333, 0.5, 0.08333, 0.5833, 0.04167, 0.5833, 0.04167, 0.5, 0.125, 0.3333, 0.125, 0.4167, 0.08333, 0.4167, 0.08333, 0.3333, 0.125, 0.4167, 0.125, 0.5, 0.08333, 0.5, 0.08333, 0.4167, 0.125, 0.5, 0.125, 0.5833, 0.08333, 0.5833, 0.08333, 0.5, 0.1667, 0.3333, 0.1667, 0.4167, 0.125, 0.4167, 0.125, 0.3333, 0.1667, 0.4167, 0.1667, 0.5, 0.125, 0.5, 0.125, 0.4167, 0.1667, 0.5, 0.1667, 0.5833, 0.125, 0.5833, 0.125, 0.5, 0.2083, 0.3333, 0.2083, 0.4167, 0.1667, 0.4167, 0.1667, 0.3333, 0.2083, 0.4167, 0.2083, 0.5, 0.1667, 0.5, 0.1667, 0.4167, 0.2083, 0.5, 0.2083, 0.5833, 0.1667, 0.5833, 0.1667, 0.5, 0.25, 0.3333, 0.25, 0.4167, 0.2083, 0.4167, 0.2083, 0.3333, 0.25, 0.4167, 0.25, 0.5, 0.2083, 0.5, 0.2083, 0.4167, 0.25, 0.5, 0.25, 0.5833, 0.2083, 0.5833, 0.2083, 0.5, 0.2917, 0.3333, 0.2917, 0.4167, 0.25, 0.4167, 0.25, 0.3333, 0.2917, 0.4167, 0.2917, 0.5, 0.25, 0.5, 0.25, 0.4167, 0.2917, 0.5, 0.2917, 0.5833, 0.25, 0.5833, 0.25, 0.5, 0.3333, 0.3333, 0.3333, 0.4167, 0.2917, 0.4167, 0.2917, 0.3333, 0.3333, 0.4167, 0.3333, 0.5, 0.2917, 0.5, 0.2917, 0.4167, 0.3333, 0.5, 0.3333, 0.5833, 0.2917, 0.5833, 0.2917, 0.5, 0.3333, 0.3333, 0.6667, 0.3333, 0.6667, 0.4167, 0.3333, 0.4167, 0.3333, 0.4167, 0.6667, 0.4167, 0.6667, 0.5, 0.3333, 0.5, 0.3333, 0.5, 0.6667, 0.5, 0.6667, 0.5833, 0.3333, 0.5833, 2.98e-08, 0.3333, 0.0, 1.291e-07, 0.08333, 9.686e-08, 0.08333, 0.3333, 0.08333, 0.3333, 0.08333, 9.686e-08, 0.1667, 6.457e-08, 0.1667, 0.3333, 0.1667, 0.3333, 0.1667, 6.457e-08, 0.25, 3.229e-08, 0.25, 0.3333, 0.04167, 0.3333, 0.04167, 0.4167, 1.242e-08, 0.4167, 0.0, 0.3333, 0.04167, 0.4167, 0.04167, 0.5, 2.484e-08, 0.5, 1.242e-08, 0.4167, 0.04167, 0.5, 0.04167, 0.5833, 3.725e-08, 0.5833, 2.484e-08, 0.5, 0.2917, 0.6667, 0.3333, 0.6667, 0.3333, 0.75, 0.2917, 0.75, 0.2917, 0.75, 0.3333, 0.75, 0.3333, 0.8333, 0.2917, 0.8333, 0.2917, 0.8333, 0.3333, 0.8333, 0.3333, 0.9167, 0.2917, 0.9167])
me_cube_007.materials.append(mat_material_005)
me_cube_007.use_remesh_preserve_volume = False
me_cube_007.use_remesh_preserve_attributes = False
me_cube_007.use_mirror_vertex_groups = False
me_cube_007.update()
me_cube_008 = bpy.data.meshes.new('Cube.008')
me_cube_008.from_pydata([(1.001, 1.002, -0.9811), (1.016, -0.9775, -0.1335), (-0.9841, -0.9775, -0.1955), (-0.9908, 1.003, -0.9797), (1.001, 1.002, 1.02), (1.017, -0.9768, 1.887), (-0.9831, -0.9768, 1.823), (-0.9907, 1.003, 1.022), (1.018, 0.7274, -0.8975), (1.121, 0.457, -0.8082), (1.239, 0.1948, -0.7021), (1.297, -0.07365, -0.372), (1.245, -0.36, -0.02942), (1.124, -0.6671, 0.08722), (-0.8709, -0.6665, 0.01259), (-0.7452, -0.3583, -0.08249), (-0.6976, -0.07123, -0.3947), (-0.7606, 0.1972, -0.6985), (-0.8739, 0.4588, -0.7978), (-0.9712, 0.7286, -0.8932), (1.02, 0.7279, 1.106), (1.127, 0.4581, 1.196), (1.248, 0.1966, 1.307), (1.305, -0.07169, 1.643), (1.249, -0.3585, 1.992), (1.126, -0.6662, 2.113), (-0.8688, -0.6654, 2.036), (-0.7407, -0.3566, 1.938), (-0.6897, -0.06917, 1.621), (-0.7532, 0.1991, 1.312), (-0.8692, 0.4599, 1.207), (-0.9693, 0.7291, 1.11), (0.5028, 1.003, -0.9794), (0.004901, 1.003, -0.9786), (-0.4929, 1.003, -0.9787), (0.5177, -0.9767, -0.1254), (0.01824, -0.9764, -0.1335), (-0.4824, -0.9767, -0.1572), (0.5027, 1.003, 1.022), (0.004872, 1.003, 1.023), (-0.4929, 1.003, 1.023), (0.5186, -0.976, 1.895), (0.01916, -0.9757, 1.887), (-0.4814, -0.976, 1.862), (-0.4705, 0.7293, 1.112), (0.02731, 0.7291, 1.113), (0.524, 0.7287, 1.11), (-0.3661, 0.4605, 1.21), (0.1344, 0.4603, 1.209), (0.6321, 0.4595, 1.204), (-0.2459, 0.2003, 1.323), (0.2572, 0.2002, 1.325), (0.7552, 0.199, 1.32), (-0.1812, -0.0677, 1.647), (0.3212, -0.06764, 1.659), (0.8166, -0.069, 1.658), (-0.2354, -0.3549, 1.979), (0.2648, -0.3546, 2.002), (0.7594, -0.3558, 2.006), (-0.3653, -0.6641, 2.086), (0.1349, -0.6638, 2.117), (0.632, -0.6645, 2.127), (0.5219, 0.7282, -0.8929), (0.02526, 0.7286, -0.8906), (-0.4725, 0.7288, -0.8907), (0.6268, 0.4584, -0.8003), (0.1293, 0.4592, -0.7958), (-0.3711, 0.4593, -0.7949), (0.7469, 0.197, -0.6898), (0.249, 0.1982, -0.6848), (-0.2537, 0.1983, -0.6878), (0.8082, -0.071, -0.3576), (0.3127, -0.06968, -0.3565), (-0.1895, -0.06976, -0.369), (0.7552, -0.3574, -0.0151), (0.2604, -0.3562, -0.0194), (-0.2398, -0.3565, -0.04219), (0.6302, -0.6654, 0.0997), (0.1331, -0.6647, 0.09061), (-0.3673, -0.6651, 0.06084)], [], [(79, 37, 2, 14), (59, 26, 6, 43), (13, 25, 5, 1), (37, 43, 6, 2), (19, 31, 7, 3), (40, 34, 3, 7), (2, 6, 26, 14), (14, 26, 27, 15), (15, 27, 28, 16), (16, 28, 29, 17), (17, 29, 30, 18), (18, 30, 31, 19), (0, 4, 20, 8), (8, 20, 21, 9), (9, 21, 22, 10), (10, 22, 23, 11), (11, 23, 24, 12), (12, 24, 25, 13), (40, 7, 31, 44), (44, 31, 30, 47), (47, 30, 29, 50), (50, 29, 28, 53), (53, 28, 27, 56), (56, 27, 26, 59), (34, 64, 19, 3), (64, 67, 18, 19), (67, 70, 17, 18), (70, 73, 16, 17), (73, 76, 15, 16), (76, 79, 14, 15), (12, 13, 77, 74), (74, 77, 78, 75), (75, 78, 79, 76), (11, 12, 74, 71), (71, 74, 75, 72), (72, 75, 76, 73), (10, 11, 71, 68), (68, 71, 72, 69), (69, 72, 73, 70), (9, 10, 68, 65), (65, 68, 69, 66), (66, 69, 70, 67), (8, 9, 65, 62), (62, 65, 66, 63), (63, 66, 67, 64), (0, 8, 62, 32), (32, 62, 63, 33), (33, 63, 64, 34), (24, 58, 61, 25), (58, 57, 60, 61), (57, 56, 59, 60), (23, 55, 58, 24), (55, 54, 57, 58), (54, 53, 56, 57), (22, 52, 55, 23), (52, 51, 54, 55), (51, 50, 53, 54), (21, 49, 52, 22), (49, 48, 51, 52), (48, 47, 50, 51), (20, 46, 49, 21), (46, 45, 48, 49), (45, 44, 47, 48), (4, 38, 46, 20), (38, 39, 45, 46), (39, 40, 44, 45), (4, 0, 32, 38), (38, 32, 33, 39), (39, 33, 34, 40), (1, 5, 41, 35), (35, 41, 42, 36), (36, 42, 43, 37), (25, 61, 41, 5), (61, 60, 42, 41), (60, 59, 43, 42), (13, 1, 35, 77), (77, 35, 36, 78), (78, 36, 37, 79)])
_uv = me_cube_008.uv_layers.new(name='UVMap')
_uv.uv.foreach_set('vector', [0.2857, 0.9167, 0.3333, 0.9167, 0.3333, 1.0, 0.2857, 1.0, 0.04762, 0.5833, 0.04762, 0.6667, 4.967e-08, 0.6667, 3.725e-08, 0.5833, 0.6667, 0.04762, 0.3333, 0.04762, 0.3333, 0.0, 0.6667, 1.987e-08, 0.25, 0.3333, 0.25, 3.229e-08, 0.3333, 0.0, 0.3333, 0.3333, 1.0, 0.04762, 0.6667, 0.04762, 0.6667, 8.941e-08, 1.0, 0.0, 0.3333, 0.5833, 0.6667, 0.5833, 0.6667, 0.6667, 0.3333, 0.6667, 1.0, 0.3333, 0.6667, 0.3333, 0.6667, 0.2857, 1.0, 0.2857, 1.0, 0.2857, 0.6667, 0.2857, 0.6667, 0.2381, 1.0, 0.2381, 1.0, 0.2381, 0.6667, 0.2381, 0.6667, 0.1905, 1.0, 0.1905, 1.0, 0.1905, 0.6667, 0.1905, 0.6667, 0.1429, 1.0, 0.1429, 1.0, 0.1429, 0.6667, 0.1429, 0.6667, 0.09524, 1.0, 0.09524, 1.0, 0.09524, 0.6667, 0.09524, 0.6667, 0.04762, 1.0, 0.04762, 0.6667, 0.3333, 0.3333, 0.3333, 0.3333, 0.2857, 0.6667, 0.2857, 0.6667, 0.2857, 0.3333, 0.2857, 0.3333, 0.2381, 0.6667, 0.2381, 0.6667, 0.2381, 0.3333, 0.2381, 0.3333, 0.1905, 0.6667, 0.1905, 0.6667, 0.1905, 0.3333, 0.1905, 0.3333, 0.1429, 0.6667, 0.1429, 0.6667, 0.1429, 0.3333, 0.1429, 0.3333, 0.09524, 0.6667, 0.09524, 0.6667, 0.09524, 0.3333, 0.09524, 0.3333, 0.04762, 0.6667, 0.04762, 0.3333, 0.5833, 0.3333, 0.6667, 0.2857, 0.6667, 0.2857, 0.5833, 0.2857, 0.5833, 0.2857, 0.6667, 0.2381, 0.6667, 0.2381, 0.5833, 0.2381, 0.5833, 0.2381, 0.6667, 0.1905, 0.6667, 0.1905, 0.5833, 0.1905, 0.5833, 0.1905, 0.6667, 0.1429, 0.6667, 0.1429, 0.5833, 0.1429, 0.5833, 0.1429, 0.6667, 0.09524, 0.6667, 0.09524, 0.5833, 0.09524, 0.5833, 0.09524, 0.6667, 0.04762, 0.6667, 0.04762, 0.5833, 4.967e-09, 0.9167, 0.04762, 0.9167, 0.04762, 1.0, 0.0, 1.0, 0.04762, 0.9167, 0.09524, 0.9167, 0.09524, 1.0, 0.04762, 1.0, 0.09524, 0.9167, 0.1429, 0.9167, 0.1429, 1.0, 0.09524, 1.0, 0.1429, 0.9167, 0.1905, 0.9167, 0.1905, 1.0, 0.1429, 1.0, 0.1905, 0.9167, 0.2381, 0.9167, 0.2381, 1.0, 0.1905, 1.0, 0.2381, 0.9167, 0.2857, 0.9167, 0.2857, 1.0, 0.2381, 1.0, 0.2381, 0.6667, 0.2857, 0.6667, 0.2857, 0.75, 0.2381, 0.75, 0.2381, 0.75, 0.2857, 0.75, 0.2857, 0.8333, 0.2381, 0.8333, 0.2381, 0.8333, 0.2857, 0.8333, 0.2857, 0.9167, 0.2381, 0.9167, 0.1905, 0.6667, 0.2381, 0.6667, 0.2381, 0.75, 0.1905, 0.75, 0.1905, 0.75, 0.2381, 0.75, 0.2381, 0.8333, 0.1905, 0.8333, 0.1905, 0.8333, 0.2381, 0.8333, 0.2381, 0.9167, 0.1905, 0.9167, 0.1429, 0.6667, 0.1905, 0.6667, 0.1905, 0.75, 0.1429, 0.75, 0.1429, 0.75, 0.1905, 0.75, 0.1905, 0.8333, 0.1429, 0.8333, 0.1429, 0.8333, 0.1905, 0.8333, 0.1905, 0.9167, 0.1429, 0.9167, 0.09524, 0.6667, 0.1429, 0.6667, 0.1429, 0.75, 0.09524, 0.75, 0.09524, 0.75, 0.1429, 0.75, 0.1429, 0.8333, 0.09524, 0.8333, 0.09524, 0.8333, 0.1429, 0.8333, 0.1429, 0.9167, 0.09524, 0.9167, 0.04762, 0.6667, 0.09524, 0.6667, 0.09524, 0.75, 0.04762, 0.75, 0.04762, 0.75, 0.09524, 0.75, 0.09524, 0.8333, 0.04762, 0.8333, 0.04762, 0.8333, 0.09524, 0.8333, 0.09524, 0.9167, 0.04762, 0.9167, 1.987e-08, 0.6667, 0.04762, 0.6667, 0.04762, 0.75, 1.49e-08, 0.75, 1.49e-08, 0.75, 0.04762, 0.75, 0.04762, 0.8333, 9.934e-09, 0.8333, 9.934e-09, 0.8333, 0.04762, 0.8333, 0.04762, 0.9167, 4.967e-09, 0.9167, 0.09524, 0.3333, 0.09524, 0.4167, 0.04762, 0.4167, 0.04762, 0.3333, 0.09524, 0.4167, 0.09524, 0.5, 0.04762, 0.5, 0.04762, 0.4167, 0.09524, 0.5, 0.09524, 0.5833, 0.04762, 0.5833, 0.04762, 0.5, 0.1429, 0.3333, 0.1429, 0.4167, 0.09524, 0.4167, 0.09524, 0.3333, 0.1429, 0.4167, 0.1429, 0.5, 0.09524, 0.5, 0.09524, 0.4167, 0.1429, 0.5, 0.1429, 0.5833, 0.09524, 0.5833, 0.09524, 0.5, 0.1905, 0.3333, 0.1905, 0.4167, 0.1429, 0.4167, 0.1429, 0.3333, 0.1905, 0.4167, 0.1905, 0.5, 0.1429, 0.5, 0.1429, 0.4167, 0.1905, 0.5, 0.1905, 0.5833, 0.1429, 0.5833, 0.1429, 0.5, 0.2381, 0.3333, 0.2381, 0.4167, 0.1905, 0.4167, 0.1905, 0.3333, 0.2381, 0.4167, 0.2381, 0.5, 0.1905, 0.5, 0.1905, 0.4167, 0.2381, 0.5, 0.2381, 0.5833, 0.1905, 0.5833, 0.1905, 0.5, 0.2857, 0.3333, 0.2857, 0.4167, 0.2381, 0.4167, 0.2381, 0.3333, 0.2857, 0.4167, 0.2857, 0.5, 0.2381, 0.5, 0.2381, 0.4167, 0.2857, 0.5, 0.2857, 0.5833, 0.2381, 0.5833, 0.2381, 0.5, 0.3333, 0.3333, 0.3333, 0.4167, 0.2857, 0.4167, 0.2857, 0.3333, 0.3333, 0.4167, 0.3333, 0.5, 0.2857, 0.5, 0.2857, 0.4167, 0.3333, 0.5, 0.3333, 0.5833, 0.2857, 0.5833, 0.2857, 0.5, 0.3333, 0.3333, 0.6667, 0.3333, 0.6667, 0.4167, 0.3333, 0.4167, 0.3333, 0.4167, 0.6667, 0.4167, 0.6667, 0.5, 0.3333, 0.5, 0.3333, 0.5, 0.6667, 0.5, 0.6667, 0.5833, 0.3333, 0.5833, 2.98e-08, 0.3333, 0.0, 1.291e-07, 0.08333, 9.686e-08, 0.08333, 0.3333, 0.08333, 0.3333, 0.08333, 9.686e-08, 0.1667, 6.457e-08, 0.1667, 0.3333, 0.1667, 0.3333, 0.1667, 6.457e-08, 0.25, 3.229e-08, 0.25, 0.3333, 0.04762, 0.3333, 0.04762, 0.4167, 1.242e-08, 0.4167, 0.0, 0.3333, 0.04762, 0.4167, 0.04762, 0.5, 2.484e-08, 0.5, 1.242e-08, 0.4167, 0.04762, 0.5, 0.04762, 0.5833, 3.725e-08, 0.5833, 2.484e-08, 0.5, 0.2857, 0.6667, 0.3333, 0.6667, 0.3333, 0.75, 0.2857, 0.75, 0.2857, 0.75, 0.3333, 0.75, 0.3333, 0.8333, 0.2857, 0.8333, 0.2857, 0.8333, 0.3333, 0.8333, 0.3333, 0.9167, 0.2857, 0.9167])
me_cube_008.materials.append(mat_material_006)
me_cube_008.use_remesh_preserve_volume = False
me_cube_008.use_remesh_preserve_attributes = False
me_cube_008.use_mirror_vertex_groups = False
me_cube_008.update()
me_cube_009 = bpy.data.meshes.new('Cube.009')
me_cube_009.from_pydata([(1.0, 1.0, -1.0), (1.142, -0.9983, -0.09544), (-0.8478, -0.998, -0.09493), (-1.0, 1.0, -1.0), (1.0, 1.0, 1.0), (1.148, -0.9982, 1.926), (-0.8417, -0.998, 1.927), (-1.0, 1.0, 1.0), (1.115, 0.2969, -0.963), (1.452, -0.3691, 0.1365), (-0.5454, -0.369, 0.1364), (-0.8757, 0.2969, -0.963), (1.124, 0.2969, 1.041), (1.344, -0.369, 2.173), (-0.5343, -0.369, 2.163), (-0.8668, 0.2969, 1.041), (1.788e-07, 1.0, -1.0), (0.155, -0.998, -0.05962), (2.384e-07, 1.0, 1.0), (0.161, -0.9979, 1.963), (0.1353, 0.2969, 1.047), (0.4835, -0.369, 2.206), (0.1262, 0.2969, -0.9571), (0.4715, -0.369, 0.179), (-0.46, 1.0, -1.0), (-0.3043, -0.9979, -0.06701), (-0.46, 1.0, 1.0), (-0.2672, -0.952, 2.041), (-0.333, 0.2969, -0.9584), (0.007848, -0.369, 0.1698), (-0.3239, 0.2969, 1.045), (0.01946, -0.369, 2.197), (1.388, -0.6141, 0.325), (1.275, -0.614, 2.369), (-0.6065, -0.614, 0.325), (-0.5988, -0.6139, 2.356), (0.4135, -0.6139, 2.41), (0.4058, -0.614, 0.3762), (-0.0486, -0.6139, 2.398), (-0.0563, -0.614, 0.3651)], [], [(39, 25, 2, 34), (38, 35, 6, 27), (32, 33, 5, 1), (25, 27, 6, 2), (11, 15, 7, 3), (26, 24, 3, 7), (34, 35, 14, 10), (10, 14, 15, 11), (0, 4, 12, 8), (8, 12, 13, 9), (26, 7, 15, 30), (30, 15, 14, 31), (24, 28, 11, 3), (28, 29, 10, 11), (8, 9, 23, 22), (0, 8, 22, 16), (12, 20, 21, 13), (4, 18, 20, 12), (4, 0, 16, 18), (1, 5, 19, 17), (33, 36, 19, 5), (32, 1, 17, 37), (22, 23, 29, 28), (16, 22, 28, 24), (20, 30, 31, 21), (18, 26, 30, 20), (18, 16, 24, 26), (17, 19, 27, 25), (36, 38, 27, 19), (37, 17, 25, 39), (23, 37, 39, 29), (21, 31, 38, 36), (9, 32, 37, 23), (13, 21, 36, 33), (2, 6, 35, 34), (9, 13, 33, 32), (31, 14, 35, 38), (29, 39, 34, 10)])
_uv = me_cube_009.uv_layers.new(name='UVMap')
_uv.uv.foreach_set('vector', [1.099, 0.2051, 1.034, 0.05386, 1.388, 0.05357, 1.453, 0.2048, 1.249, 0.2807, 1.152, 0.05376, 1.388, 0.05357, 1.485, 0.2805, 1.541, 0.9614, 1.152, 0.05376, 1.388, 0.05357, 1.777, 0.9612, 1.423, 0.9615, 1.034, 0.05386, 1.388, 0.05357, 1.777, 0.9612, 1.305, 0.9616, 0.9158, 0.05396, 1.388, 0.05357, 1.777, 0.9612, 1.423, 0.9615, 1.034, 0.05386, 1.388, 0.05357, 1.777, 0.9612, 0.5969, 0.9622, 0.2079, 0.05454, 0.4439, 0.05435, 0.8328, 0.962, 0.8328, 0.962, 0.4439, 0.05435, 0.9158, 0.05396, 1.305, 0.9616, 0.3609, 0.9624, -0.02802, 0.05474, 0.4439, 0.05435, 0.8328, 0.962, 0.8328, 0.962, 0.4439, 0.05435, 0.9158, 0.05396, 1.305, 0.9616, 0.06921, 0.2817, -0.02802, 0.05474, 0.4439, 0.05435, 0.5411, 0.2813, 0.5411, 0.2813, 0.4439, 0.05435, 0.9158, 0.05396, 1.013, 0.2809, 1.423, 0.9615, 1.293, 0.659, 1.647, 0.6587, 1.777, 0.9612, 1.293, 0.659, 1.163, 0.3564, 1.517, 0.3561, 1.647, 0.6587, 0.2313, 0.6598, 0.1016, 0.3573, 0.8095, 0.3567, 0.9392, 0.6593, 0.3609, 0.9624, 0.2313, 0.6598, 0.9392, 0.6593, 1.069, 0.9618, 0.8328, 0.962, 0.6384, 0.5082, 1.11, 0.5078, 1.305, 0.9616, 0.3609, 0.9624, 0.1664, 0.5086, 0.6384, 0.5082, 0.8328, 0.962, 0.3609, 0.9624, -0.02802, 0.05474, 0.6799, 0.05415, 1.069, 0.9618, 0.3609, 0.9624, -0.02802, 0.05474, 0.6799, 0.05415, 1.069, 0.9618, 1.541, 0.9614, 1.346, 0.5076, 1.582, 0.5074, 1.777, 0.9612, 0.0368, 0.206, -0.02802, 0.05474, 0.6799, 0.05415, 0.7447, 0.2054, 0.9392, 0.6593, 0.8095, 0.3567, 1.163, 0.3564, 1.293, 0.659, 1.069, 0.9618, 0.9392, 0.6593, 1.293, 0.659, 1.423, 0.9615, 0.6384, 0.5082, 0.5411, 0.2813, 1.013, 0.2809, 1.11, 0.5078, 0.1664, 0.5086, 0.06921, 0.2817, 0.5411, 0.2813, 0.6384, 0.5082, 1.069, 0.9618, 0.6799, 0.05415, 1.034, 0.05386, 1.423, 0.9615, 1.069, 0.9618, 0.6799, 0.05415, 1.034, 0.05386, 1.423, 0.9615, 1.346, 0.5076, 1.249, 0.2807, 1.485, 0.2805, 1.582, 0.5074, 0.7447, 0.2054, 0.6799, 0.05415, 1.034, 0.05386, 1.099, 0.2051, 0.8095, 0.3567, 0.7447, 0.2054, 1.099, 0.2051, 1.163, 0.3564, 1.11, 0.5078, 1.013, 0.2809, 1.249, 0.2807, 1.346, 0.5076, 0.1016, 0.3573, 0.0368, 0.206, 0.7447, 0.2054, 0.8095, 0.3567, 1.305, 0.9616, 1.11, 0.5078, 1.346, 0.5076, 1.541, 0.9614, 0.3609, 0.9624, -0.02802, 0.05474, 0.2079, 0.05454, 0.5969, 0.9622, 1.305, 0.9616, 0.9158, 0.05396, 1.152, 0.05376, 1.541, 0.9614, 1.013, 0.2809, 0.9158, 0.05396, 1.152, 0.05376, 1.249, 0.2807, 1.163, 0.3564, 1.099, 0.2051, 1.453, 0.2048, 1.517, 0.3561])
me_cube_009.materials.append(mat_material_007)
me_cube_009.use_remesh_preserve_volume = False
me_cube_009.use_remesh_preserve_attributes = False
me_cube_009.use_mirror_vertex_groups = False
me_cube_009.update()
me_cube_010 = bpy.data.meshes.new('Cube.010')
me_cube_010.from_pydata([(1.192, 0.981, -0.9614), (1.0, -1.0, -1.129), (-1.0, -1.0, -1.135), (-0.824, 0.9801, -0.9597), (1.198, 0.9804, 1.037), (0.9999, -1.0, 0.8679), (-1.0, -1.0, 0.8616), (-0.8188, 0.9794, 1.039), (1.266, 0.4628, -0.9291), (0.9817, -0.01928, -1.089), (0.8923, -0.5, -1.251), (-1.113, -0.5, -1.262), (-1.05, -0.01946, -1.095), (-0.7708, 0.4611, -0.9264), (1.273, 0.4619, 1.072), (0.983, -0.02003, 0.9061), (0.8894, -0.5, 0.743), (-1.116, -0.5, 0.7318), (-1.05, -0.02021, 0.9001), (-0.7653, 0.4601, 1.075), (0.5788, 0.9801, -0.9596), (-0.09297, 0.9797, -0.9589), (0.3847, -1.0, -1.135), (-0.282, -1.0, -1.138), (0.5843, 0.9794, 1.039), (-0.0876, 0.979, 1.04), (0.3846, -1.0, 0.8612), (-0.2821, -1.0, 0.8586), (-0.02582, 0.4593, 1.076), (0.6534, 0.46, 1.075), (-0.3209, -0.02095, 0.8985), (0.3573, -0.02083, 0.9008), (-0.4004, -0.5001, 0.7264), (0.2686, -0.5, 0.7311), (0.6469, 0.461, -0.9262), (-0.03196, 0.4603, -0.9251), (0.3564, -0.02007, -1.094), (-0.3214, -0.02018, -1.097), (0.2717, -0.5, -1.262), (-0.3972, -0.5, -1.267)], [], [(39, 23, 2, 11), (32, 17, 6, 27), (10, 16, 5, 1), (23, 27, 6, 2), (13, 19, 7, 3), (25, 21, 3, 7), (2, 6, 17, 11), (11, 17, 18, 12), (12, 18, 19, 13), (0, 4, 14, 8), (8, 14, 15, 9), (9, 15, 16, 10), (25, 7, 19, 28), (28, 19, 18, 30), (30, 18, 17, 32), (21, 35, 13, 3), (35, 37, 12, 13), (37, 39, 11, 12), (9, 10, 38, 36), (36, 38, 39, 37), (8, 9, 36, 34), (34, 36, 37, 35), (0, 8, 34, 20), (20, 34, 35, 21), (15, 31, 33, 16), (31, 30, 32, 33), (14, 29, 31, 15), (29, 28, 30, 31), (4, 24, 29, 14), (24, 25, 28, 29), (4, 0, 20, 24), (24, 20, 21, 25), (1, 5, 26, 22), (22, 26, 27, 23), (16, 33, 26, 5), (33, 32, 27, 26), (10, 1, 22, 38), (38, 22, 23, 39)])
_uv = me_cube_010.uv_layers.new(name='UVMap')
_uv.uv.foreach_set('vector', [0.1479, 0.6446, 0.2192, 0.7074, 0.1798, 0.8025, 0.1084, 0.7397, 0.1236, 0.2338, 0.08417, 0.3289, 0.01285, 0.2662, 0.05231, 0.1711, 0.7906, 0.2689, 0.5053, 0.01788, 0.5349, -0.05345, 0.8202, 0.1975, 0.3214, 0.1482, 0.4398, -0.1371, 0.5349, -0.05345, 0.4165, 0.2319, 1.076, 0.5198, 0.7906, 0.2689, 0.8202, 0.1975, 1.106, 0.4485, 0.3376, 0.4221, 0.6229, 0.673, 0.5835, 0.7681, 0.2982, 0.5172, 0.9872, 0.7338, 0.7018, 0.4828, 0.7314, 0.4115, 1.017, 0.6625, 1.017, 0.6625, 0.7314, 0.4115, 0.761, 0.3402, 1.046, 0.5912, 1.046, 0.5912, 0.761, 0.3402, 0.7906, 0.2689, 1.076, 0.5198, 0.7018, 0.4828, 0.4165, 0.2319, 0.4461, 0.1605, 0.7314, 0.4115, 0.7314, 0.4115, 0.4461, 0.1605, 0.4757, 0.0892, 0.761, 0.3402, 0.761, 0.3402, 0.4757, 0.0892, 0.5053, 0.01788, 0.7906, 0.2689, 0.3376, 0.4221, 0.2982, 0.5172, 0.2268, 0.4544, 0.2663, 0.3593, 0.2663, 0.3593, 0.2268, 0.4544, 0.1555, 0.3917, 0.195, 0.2966, 0.195, 0.2966, 0.1555, 0.3917, 0.08417, 0.3289, 0.1236, 0.2338, -0.06607, 0.4564, 0.005254, 0.5191, -0.03421, 0.6142, -0.1055, 0.5515, 0.005254, 0.5191, 0.07658, 0.5819, 0.03712, 0.677, -0.03421, 0.6142, 0.07658, 0.5819, 0.1479, 0.6446, 0.1084, 0.7397, 0.03712, 0.677, 0.1555, 0.3917, 0.2268, 0.4544, 0.1874, 0.5495, 0.116, 0.4868, 0.116, 0.4868, 0.1874, 0.5495, 0.1479, 0.6446, 0.07658, 0.5819, 0.08417, 0.3289, 0.1555, 0.3917, 0.116, 0.4868, 0.04471, 0.424, 0.04471, 0.424, 0.116, 0.4868, 0.07658, 0.5819, 0.005254, 0.5191, 0.01285, 0.2662, 0.08417, 0.3289, 0.04471, 0.424, -0.02661, 0.3613, -0.02661, 0.3613, 0.04471, 0.424, 0.005254, 0.5191, -0.06607, 0.4564, 0.2739, 0.1064, 0.2344, 0.2015, 0.1631, 0.1387, 0.2026, 0.04363, 0.2344, 0.2015, 0.195, 0.2966, 0.1236, 0.2338, 0.1631, 0.1387, 0.3452, 0.1691, 0.3057, 0.2642, 0.2344, 0.2015, 0.2739, 0.1064, 0.3057, 0.2642, 0.2663, 0.3593, 0.195, 0.2966, 0.2344, 0.2015, 0.4165, 0.2319, 0.3771, 0.327, 0.3057, 0.2642, 0.3452, 0.1691, 0.3771, 0.327, 0.3376, 0.4221, 0.2663, 0.3593, 0.3057, 0.2642, 0.4165, 0.2319, 0.7018, 0.4828, 0.6624, 0.5779, 0.3771, 0.327, 0.3771, 0.327, 0.6624, 0.5779, 0.6229, 0.673, 0.3376, 0.4221, 0.1312, -0.01911, 0.2496, -0.3044, 0.3447, -0.2208, 0.2263, 0.06454, 0.2263, 0.06454, 0.3447, -0.2208, 0.4398, -0.1371, 0.3214, 0.1482, 0.2026, 0.04363, 0.1631, 0.1387, 0.09177, 0.07599, 0.1312, -0.01911, 0.1631, 0.1387, 0.1236, 0.2338, 0.05231, 0.1711, 0.09177, 0.07599, 0.2268, 0.4544, 0.2982, 0.5172, 0.2587, 0.6123, 0.1874, 0.5495, 0.1874, 0.5495, 0.2587, 0.6123, 0.2192, 0.7074, 0.1479, 0.6446])
me_cube_010.materials.append(mat_material_008)
me_cube_010.use_remesh_preserve_volume = False
me_cube_010.use_remesh_preserve_attributes = False
me_cube_010.use_mirror_vertex_groups = False
me_cube_010.update()
me_cube_011 = bpy.data.meshes.new('Cube.011')
me_cube_011.from_pydata([(1.057, 0.9635, -1.827), (1.0, -0.9998, -1.062), (-1.0, -0.9998, -1.071), (-0.9465, 0.9624, -1.847), (1.059, 0.9627, 0.1485), (1.0, -0.9997, 0.9374), (-1.0, -0.9997, 0.9283), (-0.944, 0.9616, 0.127), (1.157, 0.5859, -1.996), (1.211, 0.2105, -1.538), (1.136, -0.1873, -0.982), (1.023, -0.5932, -0.8225), (-0.9768, -0.5932, -0.8356), (-0.8641, -0.1873, -0.9916), (-0.7892, 0.21, -1.551), (-0.8448, 0.5848, -2.015), (1.163, 0.5852, -0.02809), (1.217, 0.2104, 0.4432), (1.139, -0.1871, 1.02), (1.024, -0.5931, 1.179), (-0.9755, -0.5931, 1.165), (-0.8614, -0.1871, 1.01), (-0.7839, 0.2099, 0.4299), (-0.8395, 0.5841, -0.04771), (0.5578, 0.9625, -1.854), (0.05735, 0.9622, -1.863), (-0.4441, 0.9621, -1.861), (0.5, -0.9997, -1.061), (-5.96e-08, -0.9997, -1.062), (-0.5, -0.9997, -1.067), (0.5605, 0.9617, 0.1204), (0.06003, 0.9613, 0.1106), (-0.4415, 0.9613, 0.1128), (0.5, -0.9997, 0.9389), (-5.364e-07, -0.9997, 0.9372), (-0.5, -0.9997, 0.9329), (-0.3349, 0.5842, -0.06319), (0.1673, 0.5842, -0.06744), (0.6665, 0.5846, -0.05647), (-0.2775, 0.2102, 0.4169), (0.225, 0.2103, 0.4136), (0.7229, 0.2104, 0.4222), (-0.3573, -0.1869, 1.015), (0.144, -0.1868, 1.02), (0.6427, -0.1869, 1.02), (-0.4741, -0.593, 1.173), (0.02643, -0.5929, 1.18), (0.5259, -0.593, 1.182), (0.661, 0.5852, -2.023), (0.1618, 0.5849, -2.034), (-0.3403, 0.5848, -2.03), (0.7174, 0.2104, -1.558), (0.2193, 0.2104, -1.566), (-0.283, 0.2103, -1.563), (0.6399, -0.1871, -0.9822), (0.1413, -0.187, -0.9833), (-0.3601, -0.1871, -0.9877), (0.5246, -0.5931, -0.8195), (0.0251, -0.593, -0.8215), (-0.4754, -0.5931, -0.8281)], [], [(59, 29, 2, 12), (45, 20, 6, 35), (11, 19, 5, 1), (29, 35, 6, 2), (15, 23, 7, 3), (32, 26, 3, 7), (2, 6, 20, 12), (12, 20, 21, 13), (13, 21, 22, 14), (14, 22, 23, 15), (0, 4, 16, 8), (8, 16, 17, 9), (9, 17, 18, 10), (10, 18, 19, 11), (32, 7, 23, 36), (36, 23, 22, 39), (39, 22, 21, 42), (42, 21, 20, 45), (26, 50, 15, 3), (50, 53, 14, 15), (53, 56, 13, 14), (56, 59, 12, 13), (10, 11, 57, 54), (54, 57, 58, 55), (55, 58, 59, 56), (9, 10, 54, 51), (51, 54, 55, 52), (52, 55, 56, 53), (8, 9, 51, 48), (48, 51, 52, 49), (49, 52, 53, 50), (0, 8, 48, 24), (24, 48, 49, 25), (25, 49, 50, 26), (18, 44, 47, 19), (44, 43, 46, 47), (43, 42, 45, 46), (17, 41, 44, 18), (41, 40, 43, 44), (40, 39, 42, 43), (16, 38, 41, 17), (38, 37, 40, 41), (37, 36, 39, 40), (4, 30, 38, 16), (30, 31, 37, 38), (31, 32, 36, 37), (4, 0, 24, 30), (30, 24, 25, 31), (31, 25, 26, 32), (1, 5, 33, 27), (27, 33, 34, 28), (28, 34, 35, 29), (19, 47, 33, 5), (47, 46, 34, 33), (46, 45, 35, 34), (11, 1, 27, 57), (57, 27, 28, 58), (58, 28, 29, 59)])
_uv = me_cube_011.uv_layers.new(name='UVMap')
_uv.uv.foreach_set('vector', [0.4046, 0.6703, 0.4319, 0.6703, 0.4319, 0.7044, 0.4046, 0.7044, 0.3229, 0.5341, 0.3229, 0.5681, 0.2956, 0.5681, 0.2956, 0.5341, 0.5681, 0.3229, 0.4319, 0.3229, 0.4319, 0.2956, 0.5681, 0.2956, 0.3978, 0.4319, 0.3978, 0.2956, 0.4319, 0.2956, 0.4319, 0.4319, 0.7044, 0.3229, 0.5681, 0.3229, 0.5681, 0.2956, 0.7044, 0.2956, 0.4319, 0.5341, 0.5681, 0.5341, 0.5681, 0.5681, 0.4319, 0.5681, 0.7044, 0.4319, 0.5681, 0.4319, 0.5681, 0.4046, 0.7044, 0.4046, 0.7044, 0.4046, 0.5681, 0.4046, 0.5681, 0.3774, 0.7044, 0.3774, 0.7044, 0.3774, 0.5681, 0.3774, 0.5681, 0.3501, 0.7044, 0.3501, 0.7044, 0.3501, 0.5681, 0.3501, 0.5681, 0.3229, 0.7044, 0.3229, 0.5681, 0.4319, 0.4319, 0.4319, 0.4319, 0.4046, 0.5681, 0.4046, 0.5681, 0.4046, 0.4319, 0.4046, 0.4319, 0.3774, 0.5681, 0.3774, 0.5681, 0.3774, 0.4319, 0.3774, 0.4319, 0.3501, 0.5681, 0.3501, 0.5681, 0.3501, 0.4319, 0.3501, 0.4319, 0.3229, 0.5681, 0.3229, 0.4319, 0.5341, 0.4319, 0.5681, 0.4046, 0.5681, 0.4046, 0.5341, 0.4046, 0.5341, 0.4046, 0.5681, 0.3774, 0.5681, 0.3774, 0.5341, 0.3774, 0.5341, 0.3774, 0.5681, 0.3501, 0.5681, 0.3501, 0.5341, 0.3501, 0.5341, 0.3501, 0.5681, 0.3229, 0.5681, 0.3229, 0.5341, 0.2956, 0.6703, 0.3229, 0.6703, 0.3229, 0.7044, 0.2956, 0.7044, 0.3229, 0.6703, 0.3501, 0.6703, 0.3501, 0.7044, 0.3229, 0.7044, 0.3501, 0.6703, 0.3774, 0.6703, 0.3774, 0.7044, 0.3501, 0.7044, 0.3774, 0.6703, 0.4046, 0.6703, 0.4046, 0.7044, 0.3774, 0.7044, 0.3774, 0.5681, 0.4046, 0.5681, 0.4046, 0.6022, 0.3774, 0.6022, 0.3774, 0.6022, 0.4046, 0.6022, 0.4046, 0.6362, 0.3774, 0.6362, 0.3774, 0.6362, 0.4046, 0.6362, 0.4046, 0.6703, 0.3774, 0.6703, 0.3501, 0.5681, 0.3774, 0.5681, 0.3774, 0.6022, 0.3501, 0.6022, 0.3501, 0.6022, 0.3774, 0.6022, 0.3774, 0.6362, 0.3501, 0.6362, 0.3501, 0.6362, 0.3774, 0.6362, 0.3774, 0.6703, 0.3501, 0.6703, 0.3229, 0.5681, 0.3501, 0.5681, 0.3501, 0.6022, 0.3229, 0.6022, 0.3229, 0.6022, 0.3501, 0.6022, 0.3501, 0.6362, 0.3229, 0.6362, 0.3229, 0.6362, 0.3501, 0.6362, 0.3501, 0.6703, 0.3229, 0.6703, 0.2956, 0.5681, 0.3229, 0.5681, 0.3229, 0.6022, 0.2956, 0.6022, 0.2956, 0.6022, 0.3229, 0.6022, 0.3229, 0.6362, 0.2956, 0.6362, 0.2956, 0.6362, 0.3229, 0.6362, 0.3229, 0.6703, 0.2956, 0.6703, 0.3501, 0.4319, 0.3501, 0.4659, 0.3229, 0.4659, 0.3229, 0.4319, 0.3501, 0.4659, 0.3501, 0.5, 0.3229, 0.5, 0.3229, 0.4659, 0.3501, 0.5, 0.3501, 0.5341, 0.3229, 0.5341, 0.3229, 0.5, 0.3774, 0.4319, 0.3774, 0.4659, 0.3501, 0.4659, 0.3501, 0.4319, 0.3774, 0.4659, 0.3774, 0.5, 0.3501, 0.5, 0.3501, 0.4659, 0.3774, 0.5, 0.3774, 0.5341, 0.3501, 0.5341, 0.3501, 0.5, 0.4046, 0.4319, 0.4046, 0.4659, 0.3774, 0.4659, 0.3774, 0.4319, 0.4046, 0.4659, 0.4046, 0.5, 0.3774, 0.5, 0.3774, 0.4659, 0.4046, 0.5, 0.4046, 0.5341, 0.3774, 0.5341, 0.3774, 0.5, 0.4319, 0.4319, 0.4319, 0.4659, 0.4046, 0.4659, 0.4046, 0.4319, 0.4319, 0.4659, 0.4319, 0.5, 0.4046, 0.5, 0.4046, 0.4659, 0.4319, 0.5, 0.4319, 0.5341, 0.4046, 0.5341, 0.4046, 0.5, 0.4319, 0.4319, 0.5681, 0.4319, 0.5681, 0.4659, 0.4319, 0.4659, 0.4319, 0.4659, 0.5681, 0.4659, 0.5681, 0.5, 0.4319, 0.5, 0.4319, 0.5, 0.5681, 0.5, 0.5681, 0.5341, 0.4319, 0.5341, 0.2956, 0.4319, 0.2956, 0.2956, 0.3297, 0.2956, 0.3297, 0.4319, 0.3297, 0.4319, 0.3297, 0.2956, 0.3638, 0.2956, 0.3638, 0.4319, 0.3638, 0.4319, 0.3638, 0.2956, 0.3978, 0.2956, 0.3978, 0.4319, 0.3229, 0.4319, 0.3229, 0.4659, 0.2956, 0.4659, 0.2956, 0.4319, 0.3229, 0.4659, 0.3229, 0.5, 0.2956, 0.5, 0.2956, 0.4659, 0.3229, 0.5, 0.3229, 0.5341, 0.2956, 0.5341, 0.2956, 0.5, 0.4046, 0.5681, 0.4319, 0.5681, 0.4319, 0.6022, 0.4046, 0.6022, 0.4046, 0.6022, 0.4319, 0.6022, 0.4319, 0.6362, 0.4046, 0.6362, 0.4046, 0.6362, 0.4319, 0.6362, 0.4319, 0.6703, 0.4046, 0.6703])
me_cube_011.materials.append(mat_material_009)
me_cube_011.use_remesh_preserve_volume = False
me_cube_011.use_remesh_preserve_attributes = False
me_cube_011.use_mirror_vertex_groups = False
me_cube_011.update()
me_cube_012 = bpy.data.meshes.new('Cube.012')
me_cube_012.from_pydata([(-1.0, -1.073, -0.7793), (-1.0, -1.117, 1.254), (-1.0, 0.9152, -0.7783), (-1.0, 0.8685, 1.255), (1.0, -2.493, -1.0), (1.0, -2.248, 1.0), (1.0, -0.4859, -1.0), (1.0, -0.2423, 1.0), (0.7117, -0.3386, -1.0), (0.4259, 0.1091, -1.0), (0.1402, 0.3947, -0.9886), (-0.1455, 0.3094, -0.8948), (-0.4312, 0.06883, -0.7788), (-0.7169, 0.3145, -0.7248), (-0.7169, 0.2094, 1.317), (-0.4312, -0.04402, 1.254), (-0.1455, 0.2623, 1.125), (0.1402, 0.5465, 1.018), (0.4259, 0.3807, 1.0), (0.7117, -0.0007749, 1.0), (-0.7169, -1.644, -0.7283), (-0.4312, -1.87, -0.7824), (-0.1455, -1.632, -0.8963), (0.1402, -1.566, -0.9886), (0.4259, -1.876, -1.0), (0.7117, -2.348, -1.0), (0.7117, -2.003, 1.0), (0.4259, -1.601, 1.0), (0.1402, -1.412, 1.018), (-0.1455, -1.676, 1.123), (-0.4312, -1.979, 1.25), (-0.7169, -1.744, 1.312)], [], [(0, 1, 3, 2), (8, 19, 7, 6), (6, 7, 5, 4), (20, 31, 1, 0), (8, 6, 4, 25), (14, 3, 1, 31), (7, 19, 26, 5), (19, 18, 27, 26), (18, 17, 28, 27), (17, 16, 29, 28), (16, 15, 30, 29), (15, 14, 31, 30), (2, 13, 20, 0), (13, 12, 21, 20), (12, 11, 22, 21), (11, 10, 23, 22), (10, 9, 24, 23), (9, 8, 25, 24), (4, 5, 26, 25), (25, 26, 27, 24), (24, 27, 28, 23), (23, 28, 29, 22), (22, 29, 30, 21), (21, 30, 31, 20), (2, 3, 14, 13), (13, 14, 15, 12), (12, 15, 16, 11), (11, 16, 17, 10), (10, 17, 18, 9), (9, 18, 19, 8)])
_uv = me_cube_012.uv_layers.new(name='UVMap')
_uv.uv.foreach_set('vector', [0.1977, 0.1977, 0.8023, 0.1977, 0.8023, 0.8023, 0.1977, 0.8023, 0.1977, 0.7159, 0.8023, 0.7159, 0.8023, 0.8023, 0.1977, 0.8023, 0.1977, 0.1977, 0.8023, 0.1977, 0.8023, 0.8023, 0.1977, 0.8023, 0.1977, 0.7159, 0.8023, 0.7159, 0.8023, 0.8023, 0.1977, 0.8023, 0.7159, 0.1977, 0.8023, 0.1977, 0.8023, 0.8023, 0.7159, 0.8023, 0.7159, 0.1977, 0.8023, 0.1977, 0.8023, 0.8023, 0.7159, 0.8023, 0.1977, 0.1977, 0.2841, 0.1977, 0.2841, 0.8023, 0.1977, 0.8023, 0.2841, 0.1977, 0.3705, 0.1977, 0.3705, 0.8023, 0.2841, 0.8023, 0.3705, 0.1977, 0.4568, 0.1977, 0.4568, 0.8023, 0.3705, 0.8023, 0.4568, 0.1977, 0.5432, 0.1977, 0.5432, 0.8023, 0.4568, 0.8023, 0.5432, 0.1977, 0.6295, 0.1977, 0.6295, 0.8023, 0.5432, 0.8023, 0.6295, 0.1977, 0.7159, 0.1977, 0.7159, 0.8023, 0.6295, 0.8023, 0.1977, 0.1977, 0.2841, 0.1977, 0.2841, 0.8023, 0.1977, 0.8023, 0.2841, 0.1977, 0.3705, 0.1977, 0.3705, 0.8023, 0.2841, 0.8023, 0.3705, 0.1977, 0.4568, 0.1977, 0.4568, 0.8023, 0.3705, 0.8023, 0.4568, 0.1977, 0.5432, 0.1977, 0.5432, 0.8023, 0.4568, 0.8023, 0.5432, 0.1977, 0.6295, 0.1977, 0.6295, 0.8023, 0.5432, 0.8023, 0.6295, 0.1977, 0.7159, 0.1977, 0.7159, 0.8023, 0.6295, 0.8023, 0.1977, 0.1977, 0.8023, 0.1977, 0.8023, 0.2841, 0.1977, 0.2841, 0.1977, 0.2841, 0.8023, 0.2841, 0.8023, 0.3705, 0.1977, 0.3705, 0.1977, 0.3705, 0.8023, 0.3705, 0.8023, 0.4568, 0.1977, 0.4568, 0.1977, 0.4568, 0.8023, 0.4568, 0.8023, 0.5432, 0.1977, 0.5432, 0.1977, 0.5432, 0.8023, 0.5432, 0.8023, 0.6295, 0.1977, 0.6295, 0.1977, 0.6295, 0.8023, 0.6295, 0.8023, 0.7159, 0.1977, 0.7159, 0.1977, 0.1977, 0.8023, 0.1977, 0.8023, 0.2841, 0.1977, 0.2841, 0.1977, 0.2841, 0.8023, 0.2841, 0.8023, 0.3705, 0.1977, 0.3705, 0.1977, 0.3705, 0.8023, 0.3705, 0.8023, 0.4568, 0.1977, 0.4568, 0.1977, 0.4568, 0.8023, 0.4568, 0.8023, 0.5432, 0.1977, 0.5432, 0.1977, 0.5432, 0.8023, 0.5432, 0.8023, 0.6295, 0.1977, 0.6295, 0.1977, 0.6295, 0.8023, 0.6295, 0.8023, 0.7159, 0.1977, 0.7159])
me_cube_012.use_remesh_preserve_volume = False
me_cube_012.use_remesh_preserve_attributes = False
me_cube_012.use_mirror_vertex_groups = False
me_cube_012.update()
me_cube_013 = bpy.data.meshes.new('Cube.013')
me_cube_013.from_pydata([(1.119, 0.954, -0.7479), (1.0, -1.0, -1.0), (-1.0, -1.0, -1.0), (-0.7254, 0.9537, -0.7359), (1.113, 0.9559, 1.067), (1.0, -1.0, 1.0), (-1.0, -1.0, 1.0), (-0.7393, 0.9556, 1.078), (1.339, 0.5218, -1.01), (1.385, 0.04819, -0.3591), (1.115, -0.5218, -0.4616), (-0.9631, -0.5206, -0.491), (-0.6107, 0.04821, -0.3446), (-0.4156, 0.522, -0.977), (1.334, 0.5214, 0.697), (1.376, 0.0467, 1.581), (1.109, -0.5209, 1.581), (-0.9645, -0.5197, 1.549), (-0.6215, 0.04674, 1.593), (-0.428, 0.5215, 0.7284), (0.6659, 0.955, -0.7417), (0.2058, 0.9555, -0.7408), (-0.2583, 0.9542, -0.7391), (0.5, -1.0, -1.0), (-5.96e-08, -1.0, -1.0), (-0.5, -1.0, -1.0), (0.6575, 0.9569, 1.077), (0.1954, 0.9573, 1.079), (-0.2705, 0.9561, 1.076), (0.5, -1.0, 1.0), (-5.364e-07, -1.0, 1.0), (-0.5, -1.0, 1.0), (0.02347, 0.522, 0.7257), (0.472, 0.5221, 0.7318), (0.9079, 0.5219, 0.7135), (-0.1119, 0.04655, 1.618), (0.3934, 0.04522, 1.632), (0.8909, 0.04577, 1.617), (-0.445, -0.5207, 1.576), (0.07457, -0.5212, 1.591), (0.5931, -0.5213, 1.593), (0.9153, 0.5223, -0.9999), (0.4811, 0.5226, -0.9932), (0.03407, 0.5224, -0.9867), (0.9002, 0.04725, -0.3289), (0.4035, 0.04661, -0.3158), (-0.1014, 0.04798, -0.3235), (0.5978, -0.5223, -0.4514), (0.07815, -0.5222, -0.4529), (-0.4426, -0.5216, -0.4662)], [], [(49, 25, 2, 11), (38, 17, 6, 31), (10, 16, 5, 1), (25, 31, 6, 2), (13, 19, 7, 3), (28, 22, 3, 7), (2, 6, 17, 11), (11, 17, 18, 12), (12, 18, 19, 13), (0, 4, 14, 8), (8, 14, 15, 9), (9, 15, 16, 10), (28, 7, 19, 32), (32, 19, 18, 35), (35, 18, 17, 38), (22, 43, 13, 3), (43, 46, 12, 13), (46, 49, 11, 12), (9, 10, 47, 44), (44, 47, 48, 45), (45, 48, 49, 46), (8, 9, 44, 41), (41, 44, 45, 42), (42, 45, 46, 43), (0, 8, 41, 20), (20, 41, 42, 21), (21, 42, 43, 22), (15, 37, 40, 16), (37, 36, 39, 40), (36, 35, 38, 39), (14, 34, 37, 15), (34, 33, 36, 37), (33, 32, 35, 36), (4, 26, 34, 14), (26, 27, 33, 34), (27, 28, 32, 33), (4, 0, 20, 26), (26, 20, 21, 27), (27, 21, 22, 28), (1, 5, 29, 23), (23, 29, 30, 24), (24, 30, 31, 25), (16, 40, 29, 5), (40, 39, 30, 29), (39, 38, 31, 30), (10, 1, 23, 47), (47, 23, 24, 48), (48, 24, 25, 49)])
_uv = me_cube_013.uv_layers.new(name='UVMap')
_uv.uv.foreach_set('vector', [0.868, 0.9532, 0.9433, 0.9532, 0.9433, 1.028, 0.868, 1.028, 0.7175, 0.6522, 0.7175, 0.7274, 0.6423, 0.7274, 0.6423, 0.6522, 1.244, 0.2007, 0.9433, 0.2007, 0.9433, 0.1254, 1.244, 0.1254, 0.868, 0.4264, 0.868, 0.1254, 0.9433, 0.1254, 0.9433, 0.4264, 1.545, 0.2007, 1.244, 0.2007, 1.244, 0.1255, 1.545, 0.1254, 0.9433, 0.6522, 1.244, 0.6522, 1.244, 0.7274, 0.9433, 0.7274, 1.545, 0.4264, 1.244, 0.4264, 1.244, 0.3512, 1.545, 0.3512, 1.545, 0.3512, 1.244, 0.3512, 1.244, 0.2759, 1.545, 0.2759, 1.545, 0.2759, 1.244, 0.2759, 1.244, 0.2007, 1.545, 0.2007, 1.244, 0.4264, 0.9433, 0.4264, 0.9433, 0.3512, 1.244, 0.3512, 1.244, 0.3512, 0.9433, 0.3512, 0.9433, 0.2759, 1.244, 0.2759, 1.244, 0.2759, 0.9433, 0.2759, 0.9433, 0.2007, 1.244, 0.2007, 0.9433, 0.6522, 0.9433, 0.7274, 0.868, 0.7274, 0.868, 0.6522, 0.868, 0.6522, 0.868, 0.7274, 0.7928, 0.7274, 0.7928, 0.6522, 0.7928, 0.6522, 0.7928, 0.7274, 0.7175, 0.7274, 0.7175, 0.6522, 0.6423, 0.9532, 0.7175, 0.9532, 0.7175, 1.028, 0.6423, 1.028, 0.7175, 0.9532, 0.7928, 0.9532, 0.7928, 1.028, 0.7175, 1.028, 0.7928, 0.9532, 0.868, 0.9532, 0.868, 1.028, 0.7928, 1.028, 0.7928, 0.7274, 0.868, 0.7274, 0.868, 0.8027, 0.7928, 0.8027, 0.7928, 0.8027, 0.868, 0.8027, 0.868, 0.8779, 0.7928, 0.8779, 0.7928, 0.8779, 0.868, 0.8779, 0.868, 0.9532, 0.7928, 0.9532, 0.7175, 0.7274, 0.7928, 0.7274, 0.7928, 0.8027, 0.7175, 0.8027, 0.7175, 0.8027, 0.7928, 0.8027, 0.7928, 0.8779, 0.7175, 0.8779, 0.7175, 0.8779, 0.7928, 0.8779, 0.7928, 0.9532, 0.7175, 0.9532, 0.6423, 0.7274, 0.7175, 0.7274, 0.7175, 0.8027, 0.6423, 0.8027, 0.6423, 0.8027, 0.7175, 0.8027, 0.7175, 0.8779, 0.6423, 0.8779, 0.6423, 0.8779, 0.7175, 0.8779, 0.7175, 0.9532, 0.6423, 0.9532, 0.7928, 0.4264, 0.7928, 0.5017, 0.7175, 0.5017, 0.7175, 0.4264, 0.7928, 0.5017, 0.7928, 0.5769, 0.7175, 0.5769, 0.7175, 0.5017, 0.7928, 0.5769, 0.7928, 0.6522, 0.7175, 0.6522, 0.7175, 0.5769, 0.868, 0.4264, 0.868, 0.5017, 0.7928, 0.5017, 0.7928, 0.4264, 0.868, 0.5017, 0.868, 0.5769, 0.7928, 0.5769, 0.7928, 0.5017, 0.868, 0.5769, 0.868, 0.6522, 0.7928, 0.6522, 0.7928, 0.5769, 0.9433, 0.4264, 0.9433, 0.5017, 0.868, 0.5017, 0.868, 0.4264, 0.9433, 0.5017, 0.9433, 0.5769, 0.868, 0.5769, 0.868, 0.5017, 0.9433, 0.5769, 0.9433, 0.6522, 0.868, 0.6522, 0.868, 0.5769, 0.9433, 0.4264, 1.244, 0.4264, 1.244, 0.5017, 0.9433, 0.5017, 0.9433, 0.5017, 1.244, 0.5017, 1.244, 0.5769, 0.9433, 0.5769, 0.9433, 0.5769, 1.244, 0.5769, 1.244, 0.6522, 0.9433, 0.6522, 0.6423, 0.4264, 0.6423, 0.1255, 0.7175, 0.1255, 0.7175, 0.4264, 0.7175, 0.4264, 0.7175, 0.1255, 0.7928, 0.1255, 0.7928, 0.4264, 0.7928, 0.4264, 0.7928, 0.1255, 0.868, 0.1254, 0.868, 0.4264, 0.7175, 0.4264, 0.7175, 0.5017, 0.6423, 0.5017, 0.6423, 0.4264, 0.7175, 0.5017, 0.7175, 0.5769, 0.6423, 0.5769, 0.6423, 0.5017, 0.7175, 0.5769, 0.7175, 0.6522, 0.6423, 0.6522, 0.6423, 0.5769, 0.868, 0.7274, 0.9433, 0.7274, 0.9433, 0.8027, 0.868, 0.8027, 0.868, 0.8027, 0.9433, 0.8027, 0.9433, 0.8779, 0.868, 0.8779, 0.868, 0.8779, 0.9433, 0.8779, 0.9433, 0.9532, 0.868, 0.9532])
me_cube_013.materials.append(mat_material_011)
me_cube_013.use_remesh_preserve_volume = False
me_cube_013.use_remesh_preserve_attributes = False
me_cube_013.use_mirror_vertex_groups = False
me_cube_013.update()

# ---- objects
ob_cube_005 = bpy.data.objects.new('Cube.005', me_cube_005)
ob_lamp = bpy.data.objects.new('Lamp', light_lamp)
ob_camera = bpy.data.objects.new('Camera', cam_camera)
ob_cube_001 = bpy.data.objects.new('Cube.001', me_cube_001)
ob_cube_002 = bpy.data.objects.new('Cube.002', me_cube_002)
ob_cube_003 = bpy.data.objects.new('Cube.003', me_cube_003)
ob_cube_004 = bpy.data.objects.new('Cube.004', me_cube_004)
ob_cube_006 = bpy.data.objects.new('Cube.006', me_cube_006)
ob_cube_007 = bpy.data.objects.new('Cube.007', me_cube_007)
ob_cube_008 = bpy.data.objects.new('Cube.008', me_cube_008)
ob_cube_009 = bpy.data.objects.new('Cube.009', me_cube_009)
ob_cube_010 = bpy.data.objects.new('Cube.010', me_cube_010)
ob_cube_011 = bpy.data.objects.new('Cube.011', me_cube_011)
ob_cube_012 = bpy.data.objects.new('Cube.012', me_cube_012)
ob_cube_000 = bpy.data.objects.new('Cube.000', me_cube_013)

# ---- transforms, parenting, visibility, modifiers, constraints
ob_cube_005.location = (-0.856, -0.8627, -0.1622)
ob_cube_005.scale = (-0.998, 0.03757, -0.1138)
ob_cube_005.lineart.crease_threshold = 0.0
ob_lamp.location = (-1.002, 1.005, -1.256)
ob_lamp.rotation_euler = (0.6503, 0.05522, 1.866)
ob_lamp.lock_rotations_4d = False
ob_lamp.empty_display_type = 'ARROWS'
ob_lamp.color = (0.0, 0.0, 0.0, 0.0)
ob_lamp.lineart.crease_threshold = 0.0
ob_camera.location = (7.481, -6.508, 5.344)
ob_camera.rotation_euler = (1.109, 0.0, 0.8149)
ob_camera.lock_rotations_4d = False
ob_camera.empty_display_type = 'ARROWS'
ob_camera.color = (0.0, 0.0, 0.0, 0.0)
ob_camera.display_type = 'WIRE'
ob_camera.lineart.crease_threshold = 0.0
ob_cube_001.location = (-0.4308, 0.0, 0.0)
ob_cube_001.scale = (-0.1175, 0.978, -0.04632)
ob_cube_001.lock_rotations_4d = False
ob_cube_001.empty_display_type = 'ARROWS'
ob_cube_001.lineart.crease_threshold = 0.0
ob_cube_002.location = (-0.8508, 0.0, 0.0)
ob_cube_002.scale = (-0.1175, 0.978, -0.04632)
ob_cube_002.lock_rotations_4d = False
ob_cube_002.empty_display_type = 'ARROWS'
ob_cube_002.lineart.crease_threshold = 0.0
ob_cube_003.location = (-1.283, 0.0, 0.0)
ob_cube_003.scale = (-0.1175, 0.978, -0.04632)
ob_cube_003.lock_rotations_4d = False
ob_cube_003.empty_display_type = 'ARROWS'
ob_cube_003.lineart.crease_threshold = 0.0
ob_cube_004.location = (-1.726, 0.0, 0.0)
ob_cube_004.scale = (-0.1175, 0.978, -0.04632)
ob_cube_004.lock_rotations_4d = False
ob_cube_004.empty_display_type = 'ARROWS'
ob_cube_004.lineart.crease_threshold = 0.0
ob_cube_006.location = (-0.856, 0.8476, -0.1622)
ob_cube_006.scale = (-0.998, 0.03757, -0.1138)
ob_cube_006.lineart.crease_threshold = 0.0
ob_cube_007.location = (0.0, 0.0, -0.3136)
ob_cube_007.scale = (-0.1175, 0.978, -0.04632)
ob_cube_007.lock_rotations_4d = False
ob_cube_007.empty_display_type = 'ARROWS'
ob_cube_007.lineart.crease_threshold = 0.0
ob_cube_008.location = (-0.4447, 0.0, -0.3136)
ob_cube_008.scale = (-0.1175, 0.978, -0.04632)
ob_cube_008.lock_rotations_4d = False
ob_cube_008.empty_display_type = 'ARROWS'
ob_cube_008.lineart.crease_threshold = 0.0
ob_cube_009.location = (-0.8508, 0.0, -0.3136)
ob_cube_009.scale = (-0.1175, 0.978, -0.04632)
ob_cube_009.lock_rotations_4d = False
ob_cube_009.empty_display_type = 'ARROWS'
ob_cube_009.lineart.crease_threshold = 0.0
ob_cube_010.location = (-1.283, 0.0, -0.3136)
ob_cube_010.scale = (-0.1175, 0.978, -0.04632)
ob_cube_010.lock_rotations_4d = False
ob_cube_010.empty_display_type = 'ARROWS'
ob_cube_010.lineart.crease_threshold = 0.0
ob_cube_011.location = (-1.726, 0.0, -0.3136)
ob_cube_011.scale = (-0.1175, 0.978, -0.04632)
ob_cube_011.lock_rotations_4d = False
ob_cube_011.empty_display_type = 'ARROWS'
ob_cube_011.lineart.crease_threshold = 0.0
ob_cube_012.location = (-0.856, 0.02412, -0.1622)
ob_cube_012.scale = (-0.998, 0.03757, -0.1138)
ob_cube_012.lineart.crease_threshold = 0.0
ob_cube_000.location = (0.01215, 0.0, 0.0)
ob_cube_000.scale = (-0.1175, 0.978, -0.04632)
ob_cube_000.lock_rotations_4d = False
ob_cube_000.empty_display_type = 'ARROWS'
ob_cube_000.lineart.crease_threshold = 0.0

# ---- collection membership
col_collection_1.objects.link(ob_cube_005)
col_collection_1.objects.link(ob_lamp)
col_collection_1.objects.link(ob_camera)
col_collection_1.objects.link(ob_cube_001)
col_collection_1.objects.link(ob_cube_002)
col_collection_1.objects.link(ob_cube_003)
col_collection_1.objects.link(ob_cube_004)
col_collection_1.objects.link(ob_cube_006)
col_collection_1.objects.link(ob_cube_007)
col_collection_1.objects.link(ob_cube_008)
col_collection_1.objects.link(ob_cube_009)
col_collection_1.objects.link(ob_cube_010)
col_collection_1.objects.link(ob_cube_011)
col_collection_1.objects.link(ob_cube_012)
col_collection_1.objects.link(ob_cube_000)

# ---- scene / render settings (as saved in the file)
scene.camera = ob_camera
scene.frame_start = 1; scene.frame_end = 250; scene.frame_set(1)
scene.render.engine = 'BLENDER_EEVEE_NEXT'
scene.render.resolution_percentage = 50
scene.render.dither_intensity = 0.0
scene.cycles.use_denoising = False
scene.cycles.samples = 128
scene.cycles.sampling_pattern = 'TABULATED_SOBOL'
scene.cycles.light_sampling_threshold = 0.0
scene.cycles.use_adaptive_sampling = False
scene.cycles.use_light_tree = False
scene.cycles.blur_glossy = 0.0
scene.cycles.sample_clamp_indirect = 0.0
scene.view_settings.view_transform = 'Standard'
bpy.context.view_layer.update()
